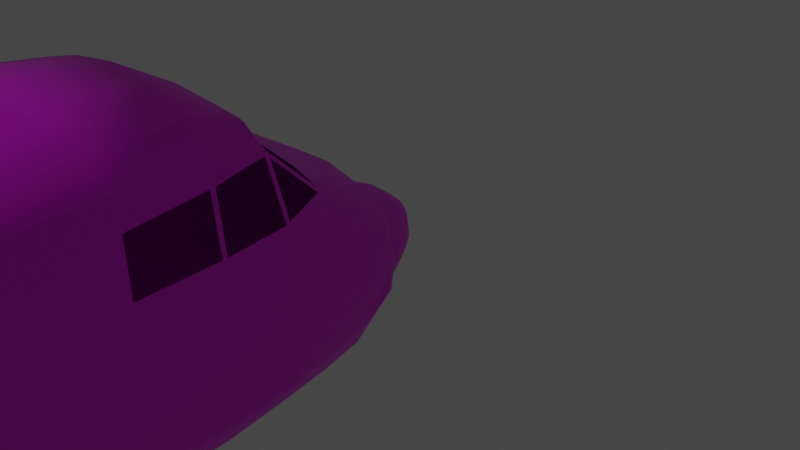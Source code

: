 # Source: DHC-5_Buffalo_fuselage.blend  (saved by Blender 2.93.21; exported with 4.5.12 LTS)
import bpy
from mathutils import Matrix  # noqa: F401  (used for matrix-valued properties, if any)

bpy.ops.wm.read_factory_settings(use_empty=True)
scene = bpy.context.scene
scene.name = 'Scene'

# ---- collections
col_fuselage = bpy.data.collections.new('fuselage'); scene.collection.children.link(col_fuselage)

# ---- images (referenced by path relative to the original .blend; pixels are not part of the script)
import os
ASSET_DIR = os.environ.get("B2B_ASSET_DIR", "")  # directory of the original .blend (textures are referenced by path, not embedded)
HERE = os.path.dirname(os.path.abspath(__file__))  # packed textures are extracted next to this script under _unpacked/

def load_image(name, relpath, width, height, colorspace="sRGB"):
    """Load a texture the original file referenced (path relative to the .blend, or extracted next to this script)."""
    p = next((c for c in (os.path.join(HERE, relpath), os.path.join(ASSET_DIR, relpath)) if relpath and os.path.exists(c)), "")
    if p:
        img = bpy.data.images.load(p, check_existing=True)
        img.name = name
    else:  # same state as the original file: an image datablock whose file is absent (Cycles renders it pink)
        img = bpy.data.images.new(name, width, height)
        img.source = "FILE"
        img.filepath = "//" + (relpath or name)
    img.colorspace_settings.name = colorspace
    return img
img_dhc_5_buffalo_paint_png = load_image('DHC-5_Buffalo_paint.png', 'DHC-5_Buffalo_paint.png', 1024, 1024, 'sRGB')
img_c_7_paint_png_001 = load_image('C-7_paint.png.001', 'C-7_paint.png', 1024, 1024, 'sRGB')

# ---- materials (node trees are filled in below, after node groups)
mat_dhc_5_rcaf_yellow_001 = bpy.data.materials.new('DHC-5_RCAF_yellow.001')
mat_dhc_5_rcaf_yellow_001.use_transparent_shadow = False
mat_caribou_paint_001 = bpy.data.materials.new('Caribou Paint.001')
mat_caribou_paint_001.use_transparent_shadow = False

# ---- material node trees
mat_dhc_5_rcaf_yellow_001.use_nodes = True; mat_dhc_5_rcaf_yellow_001.node_tree.nodes.clear()
_N = mat_dhc_5_rcaf_yellow_001.node_tree.nodes; _L = mat_dhc_5_rcaf_yellow_001.node_tree.links
n0 = _N.new('ShaderNodeBsdfPrincipled'); n0.name = 'Principled BSDF'; n0.location = (10, 300)
n0.distribution = 'GGX'
n0.subsurface_method = 'BURLEY'
n0.inputs[3].default_value = 1.45
n0.inputs[27].default_value = (0.0, 0.0, 0.0, 1.0)
n0.inputs[28].default_value = 1.0
n1 = _N.new('ShaderNodeOutputMaterial'); n1.name = 'Material Output'; n1.location = (300, 300)
n2 = _N.new('ShaderNodeTexImage'); n2.name = 'Image Texture'; n2.location = (-280, 280)
n2.image = img_dhc_5_buffalo_paint_png
_L.new(n0.outputs[0], n1.inputs[0])
_L.new(n2.outputs[0], n0.inputs[0])
n1.is_active_output = True
mat_caribou_paint_001.use_nodes = True; mat_caribou_paint_001.node_tree.nodes.clear()
_N = mat_caribou_paint_001.node_tree.nodes; _L = mat_caribou_paint_001.node_tree.links
n0 = _N.new('ShaderNodeBsdfPrincipled'); n0.name = 'Principled BSDF'; n0.location = (10, 300)
n0.distribution = 'GGX'
n0.subsurface_method = 'BURLEY'
n0.inputs[3].default_value = 1.45
n0.inputs[27].default_value = (0.0, 0.0, 0.0, 1.0)
n0.inputs[28].default_value = 1.0
n1 = _N.new('ShaderNodeOutputMaterial'); n1.name = 'Material Output'; n1.location = (300, 300)
n2 = _N.new('ShaderNodeTexImage'); n2.name = 'Image Texture'; n2.location = (-280, 280)
n2.image = img_c_7_paint_png_001
_L.new(n0.outputs[0], n1.inputs[0])
_L.new(n2.outputs[0], n0.inputs[0])
n1.is_active_output = True

# ---- world
world_world = bpy.data.worlds.new('World'); scene.world = world_world
world_world.use_nodes = True; world_world.node_tree.nodes.clear()
_N = world_world.node_tree.nodes; _L = world_world.node_tree.links
n0 = _N.new('ShaderNodeOutputWorld'); n0.name = 'World Output'; n0.location = (300, 300)
n1 = _N.new('ShaderNodeBackground'); n1.name = 'Background'; n1.location = (10, 300)
n1.inputs[0].default_value = (0.05088, 0.05088, 0.05088, 1.0)
_L.new(n1.outputs[0], n0.inputs[0])
n0.is_active_output = True
world_world.color = (0.05088, 0.05088, 0.05088)
world_world.use_sun_shadow = False
world_world.sun_shadow_jitter_overblur = 0.0

# ---- cameras
cam_camera = bpy.data.cameras.new('Camera')
cam_camera.clip_end = 100.0
cam_camera.ortho_scale = 7.314

# ---- lights
light_light = bpy.data.lights.new('Light', 'AREA')
light_light.transmission_factor = 0.0
light_light.energy = 1.571e+04
light_light.shadow_maximum_resolution = 0.006
light_light.use_absolute_resolution = True
light_light.shape = 'RECTANGLE'
light_light.size = 0.0
light_light.size_y = 0.0
light_area = bpy.data.lights.new('Area', 'AREA')
light_area.transmission_factor = 0.0
light_area.energy = 1.571e+04
light_area.shadow_maximum_resolution = 0.006
light_area.use_absolute_resolution = True
light_area.size = 0.0
light_area.size_y = 0.3048
light_area_001 = bpy.data.lights.new('Area.001', 'AREA')
light_area_001.transmission_factor = 0.0
light_area_001.energy = 1.571e+04
light_area_001.shadow_soft_size = 0.3048
light_area_001.shadow_maximum_resolution = 0.006
light_area_001.use_absolute_resolution = True
light_area_001.size = 0.3048
light_area_001.size_y = 0.3048

# ---- meshes
me_dhc_5_buffalo_002 = bpy.data.meshes.new('DHC-5_Buffalo.002')
me_dhc_5_buffalo_002.from_pydata([(-1.273, -7.215, 1.991), (-1.281, -8.875, 1.873), (-0.01543, -23.42, 3.029), (0.08255, -0.06338, 0.2433), (0.002746, 0.01176, -0.005126), (0.002688, -0.06249, 0.261), (0.1502, -0.06657, 0.193), (0.002746, 0.01176, -0.005044), (0.1955, -0.07728, 0.1177), (0.2114, -0.08497, 0.01122), (0.1955, -0.0823, -0.05988), (0.1502, -0.07495, -0.1352), (0.08254, -0.07452, -0.1855), (0.002685, -0.06678, -0.2031), (0.002747, 0.01303, -0.005044), (-0.07718, -0.0744, -0.1855), (-0.1449, -0.07472, -0.1352), (-0.1901, -0.082, -0.05988), (-0.206, -0.08465, 0.01122), (-0.1901, -0.07698, 0.1177), (-0.1449, -0.06634, 0.193), (-0.07717, -0.06325, 0.2433), (0.1249, -0.1985, 0.3479), (0.002582, -0.1985, 0.3703), (0.2431, -0.1976, 0.2751), (0.3294, -0.2104, 0.1705), (0.367, -0.2138, 0.02594), (0.3385, -0.2206, -0.08886), (0.2476, -0.2253, -0.1987), (0.1476, -0.2252, -0.2585), (0.002561, -0.2265, -0.3185), (-0.1425, -0.225, -0.2585), (-0.2425, -0.2249, -0.1987), (-0.3334, -0.2201, -0.08886), (-0.3619, -0.2132, 0.02594), (-0.3243, -0.2099, 0.1705), (-0.2379, -0.1973, 0.2751), (-0.1197, -0.1983, 0.3479), (0.2472, -0.3751, 0.4452), (0.002446, -0.3746, 0.4916), (0.3519, -0.38, 0.3553), (0.4339, -0.392, 0.216), (0.4866, -0.3902, 0.05589), (0.4566, -0.4052, -0.1162), (0.391, -0.4201, -0.2436), (0.2656, -0.42, -0.3391), (0.002407, -0.4246, -0.4083), (-0.2608, -0.4196, -0.3391), (-0.3796, -0.4195, -0.2436), (-0.4517, -0.4045, -0.1162), (-0.4817, -0.3895, 0.05589), (-0.429, -0.3914, 0.216), (-0.347, -0.3795, 0.3553), (-0.2423, -0.3747, 0.4452), (0.3291, -0.6264, 0.5208), (0.002258, -0.6169, 0.575), (0.4457, -0.6299, 0.4495), (0.5356, -0.6214, 0.2652), (0.5824, -0.6299, 0.08402), (0.6003, -0.6299, -0.06612), (0.52, -0.6382, -0.2845), (0.371, -0.6395, -0.4301), (0.002247, -0.6309, -0.5026), (-0.3665, -0.6306, -0.4301), (-0.4911, -0.629, -0.2845), (-0.5958, -0.6289, -0.09126), (-0.5779, -0.629, 0.08402), (-0.5311, -0.6272, 0.2652), (-0.4412, -0.6291, 0.4495), (-0.3246, -0.6291, 0.5208), (0.4562, -0.8843, 0.7718), (0.002051, -0.8839, 0.8764), (0.6789, -0.8994, 0.6353), (0.8452, -0.9093, 0.4152), (0.8602, -0.9161, 0.1477), (0.8843, -0.9275, -0.07146), (0.7197, -0.9459, -0.3536), (0.5709, -0.9424, -0.5265), (0.001998, -0.9518, -0.6516), (-0.5669, -0.9415, -0.5265), (-0.7157, -0.928, -0.3536), (-0.8803, -0.9345, -0.07146), (-0.8561, -0.9147, 0.1477), (-0.8412, -0.908, 0.4524), (-0.6749, -0.8984, 0.6353), (-0.4521, -0.8836, 0.7718), (0.6973, -1.806, 1.321), (-0.02475, -1.777, 1.425), (0.9789, -1.794, 1.22), (1.143, -1.772, 0.7839), (1.218, -1.771, 0.3197), (1.148, -1.772, -0.1745), (0.9731, -1.772, -0.4821), (0.677, -1.771, -0.6892), (0.001343, -1.796, -0.7784), (-0.6938, -1.811, -0.6394), (-0.9899, -1.811, -0.3783), (-1.165, -1.811, -0.0639), (-1.235, -1.81, 0.4302), (-1.16, -1.811, 0.8945), (-1.053, -1.801, 1.194), (-0.7769, -1.788, 1.305), (0.7512, -2.336, 1.884), (-0.04711, -2.354, 1.948), (1.044, -2.321, 1.707), (1.27, -2.302, 1.201), (1.308, -2.311, 0.4844), (1.313, -2.356, -0.1894), (1.143, -2.378, -0.4448), (0.734, -2.329, -0.7182), (0.0008866, -2.384, -0.8338), (-0.7516, -2.369, -0.6965), (-1.151, -2.414, -0.3933), (-1.33, -2.395, -0.07887), (-1.351, -2.309, 0.4844), (-1.323, -2.344, 1.182), (-1.127, -2.356, 1.692), (-0.8419, -2.332, 1.866), (0.9965, -2.925, 2.109), (-0.01899, -2.909, 2.268), (1.239, -2.903, 1.665), (1.344, -2.917, 1.154), (1.368, -2.94, 0.5442), (1.387, -2.94, -0.1831), (1.231, -2.956, -0.4704), (0.7546, -2.991, -0.7234), (-0.01904, -2.972, -0.8465), (-0.7732, -2.978, -0.7438), (-1.233, -2.982, -0.4382), (-1.406, -2.979, -0.04892), (-1.401, -2.938, 0.5569), (-1.39, -2.958, 1.152), (-1.285, -2.945, 1.663), (-1.034, -2.923, 2.067), (1.136, -3.721, 2.09), (-0.01959, -3.69, 2.309), (1.344, -3.701, 1.618), (1.383, -3.701, 1.121), (1.432, -3.721, 0.4915), (1.425, -3.736, -0.2184), (1.26, -3.711, -0.5272), (0.7654, -3.711, -0.7517), (-0.0001968, -3.747, -0.8351), (-0.7851, -3.75, -0.7615), (-1.255, -3.75, -0.4763), (-1.433, -3.775, -0.1078), (-1.45, -3.725, 0.5715), (-1.417, -3.703, 1.078), (-1.37, -3.703, 1.642), (-1.175, -3.719, 2.109), (1.188, -4.482, 2.145), (-0.02018, -4.452, 2.354), (1.372, -4.469, 1.769), (1.392, -4.469, 1.178), (1.432, -4.438, 0.5484), (1.416, -4.453, -0.1721), (1.264, -4.472, -0.5497), (0.7535, -4.502, -0.7565), (-0.0007618, -4.509, -0.8233), (-0.7744, -4.509, -0.7313), (-1.313, -4.511, -0.4673), (-1.437, -4.491, -0.06157), (-1.458, -4.456, 0.5697), (-1.432, -4.467, 1.151), (-1.388, -4.467, 1.783), (-1.209, -4.521, 2.168), (1.187, -5.246, 2.193), (-0.02082, -5.275, 2.336), (1.37, -5.276, 1.881), (1.4, -5.261, 1.236), (1.425, -5.246, 0.5398), (1.415, -5.276, -0.1744), (1.246, -5.341, -0.4919), (0.7528, -5.325, -0.7587), (-0.001389, -5.318, -0.8084), (-0.7751, -5.332, -0.7335), (-1.281, -5.38, -0.4652), (-1.437, -5.315, -0.06387), (-1.472, -5.243, 0.604), (-1.441, -5.259, 1.207), (-1.411, -5.274, 1.881), (-1.21, -5.285, 2.219), (1.187, -5.875, 2.201), (-0.0213, -5.889, 2.336), (1.353, -5.875, 1.941), (1.399, -5.875, 1.237), (1.439, -5.875, 0.5333), (1.37, -5.92, -0.1835), (1.216, -5.925, -0.5757), (0.7524, -5.891, -0.7454), (-0.001854, -5.917, -0.8084), (-0.7755, -5.931, -0.7335), (-1.263, -5.964, -0.4652), (-1.429, -5.959, -0.07297), (-1.463, -5.914, 0.6438), (-1.422, -5.914, 1.333), (-1.377, -5.914, 2.014), (-1.21, -5.914, 2.227), (1.185, -7.443, 2.272), (-0.02247, -7.401, 2.378), (1.333, -7.428, 2.096), (1.433, -7.428, 1.423), (1.443, -7.428, 0.674), (1.349, -7.458, -0.02977), (1.208, -7.428, -0.464), (0.7969, -7.403, -0.7036), (-0.003039, -7.444, -0.7934), (-0.8029, -7.402, -0.7036), (-1.214, -7.426, -0.464), (-1.343, -7.456, -0.02977), (-1.45, -7.426, 0.6885), (-1.439, -7.426, 1.423), (-1.339, -7.426, 2.096), (-1.191, -7.441, 2.272), (1.184, -8.895, 2.257), (-0.004164, -8.894, 2.351), (1.355, -8.881, 2.037), (1.416, -8.881, 1.588), (1.442, -8.881, 0.7638), (1.267, -8.895, 0.07358), (1.147, -8.895, -0.4788), (0.8107, -8.9, -0.6437), (-0.004154, -8.881, -0.7335), (-0.8191, -8.899, -0.6437), (-1.156, -8.894, -0.4788), (-1.275, -8.894, 0.07358), (-1.45, -8.878, 0.7638), (-1.425, -8.878, 1.438), (-1.363, -8.878, 2.037), (-1.192, -8.894, 2.257), (1.144, -12.49, 2.261), (-0.006932, -12.46, 2.355), (1.336, -12.48, 1.992), (1.398, -12.46, 1.497), (1.4, -12.46, 0.9435), (1.249, -12.45, 0.3595), (1.016, -12.45, -0.2094), (0.6978, -12.45, -0.5389), (-0.006976, -12.46, -0.6137), (-0.7118, -12.44, -0.5389), (-1.03, -12.44, -0.2094), (-1.263, -12.44, 0.3595), (-1.414, -12.46, 0.9136), (-1.412, -12.46, 1.497), (-1.35, -12.47, 1.992), (-1.158, -12.49, 2.261), (0.5511, -19.05, 2.932), (-0.01201, -19.01, 2.99), (0.7306, -19.06, 2.808), (0.9345, -19.04, 2.537), (1.028, -19.05, 2.171), (0.8728, -19.07, 1.885), (0.6612, -19.07, 1.677), (0.3641, -19.11, 1.513), (-0.01209, -19.11, 1.453), (-0.3754, -19.11, 1.537), (-0.6957, -19.06, 1.694), (-0.9026, -19.06, 1.914), (-0.9854, -19.05, 2.171), (-0.945, -19.04, 2.51), (-0.7547, -19.06, 2.808), (-0.5752, -19.05, 2.901), (0.3403, -20.87, 3.009), (-0.01344, -20.85, 3.028), (0.4544, -20.87, 2.947), (0.5905, -20.88, 2.758), (0.6455, -20.89, 2.486), (0.5583, -20.9, 2.278), (0.3787, -20.89, 2.094), (0.1739, -20.91, 1.942), (-0.009235, -20.91, 1.91), (-0.1989, -20.91, 1.94), (-0.4386, -20.89, 2.057), (-0.5949, -20.9, 2.242), (-0.671, -20.89, 2.516), (-0.629, -20.88, 2.782), (-0.481, -20.87, 2.947), (-0.3672, -20.87, 3.005), (0.06105, -22.76, 2.995), (-0.01489, -22.71, 3.005), (0.1358, -22.76, 2.977), (0.1881, -22.76, 2.91), (0.2169, -22.76, 2.796), (0.2188, -22.76, 2.681), (0.1513, -22.76, 2.516), (0.06097, -22.77, 2.433), (-0.02274, -22.77, 2.414), (-0.1085, -22.77, 2.403), (-0.1812, -22.76, 2.516), (-0.244, -22.73, 2.676), (-0.2422, -22.72, 2.796), (-0.2275, -22.72, 2.902), (-0.1656, -22.72, 2.977), (-0.09086, -22.72, 2.978), (-0.01549, -23.49, 3.028), (0.04266, -0.004755, 0.1191), (-0.0372, -0.004693, 0.1191), (-0.07105, -0.01092, 0.09398), (-0.09368, -0.01858, 0.05634), (-0.1016, -0.02241, 0.003091), (-0.09368, -0.01992, -0.03246), (-0.07106, -0.01744, -0.0701), (-0.0372, -0.01495, -0.09525), (0.002746, 0.0124, -0.005044), (0.002728, -0.01114, -0.1041), (0.04265, -0.01501, -0.09525), (0.0765, -0.01756, -0.0701), (0.09912, -0.02007, -0.03246), (0.1071, -0.02257, 0.003091), (0.09912, -0.01873, 0.05634), (0.07651, -0.01103, 0.09398), (-0.0372, -0.01431, -0.09525), (0.002728, -0.0105, -0.1041), (0.002746, 0.01176, -0.005085), (0.07651, -0.01103, 0.09394), (0.002728, -0.01133, 0.1279), (-0.0372, -0.004693, 0.1191), (-1.021, -15.76, 2.489), (0.8109, -15.75, 0.7717), (0.7087, -15.78, 0.6602), (-1.066, -15.77, 2.4), (0.2645, -15.78, 0.4424), (0.5307, -15.78, 0.5246), (-0.4588, -2.344, 1.917), (-0.8398, -15.77, 2.581), (-0.3183, -15.78, 0.4723), (-0.009553, -15.78, 0.4199), (0.9106, -15.78, 2.535), (0.8208, -15.77, 2.581), (-0.6599, -15.75, 0.5779), (-0.551, -3.745, 2.243), (-0.009472, -15.74, 2.672), (-0.8624, -15.75, 0.7717), (-0.9496, -15.75, 0.8687), (1.002, -15.77, 2.4), (1.139, -15.75, 2.247), (-1.137, -15.75, 1.153), (1.242, -15.75, 1.834), (1.234, -15.75, 2.0), (-1.188, -15.74, 1.265), (-1.278, -15.74, 1.649), (-1.301, -15.75, 1.557), (1.143, -15.76, 1.445), (1.192, -15.75, 1.557), (0.9979, -15.75, 1.056), (-1.194, -15.74, 2.0), (-1.159, -15.76, 2.153), (1.03, -15.75, 1.153), (0.4768, -19.99, 1.877), (-0.5609, -19.97, 2.918), (0.3966, -19.99, 1.81), (-0.6287, -19.97, 2.878), (0.1371, -20.01, 1.703), (0.262, -20.01, 1.727), (-0.1964, -19.95, 2.993), (-0.4712, -19.96, 2.954), (-0.1363, -20.01, 1.705), (-0.01278, -20.01, 1.682), (0.5435, -19.96, 2.943), (0.4457, -19.96, 2.991), (-0.266, -20.01, 1.735), (-0.3739, -20.0, 1.798), (0.1641, -19.94, 3.002), (-0.01273, -19.93, 2.999), (-0.5085, -19.98, 1.88), (-0.6129, -19.98, 1.956), (0.6035, -19.97, 2.878), (0.6864, -19.97, 2.787), (-0.7135, -19.98, 2.085), (0.8246, -19.96, 2.515), (0.7692, -19.96, 2.66), (-0.8119, -19.97, 2.234), (-0.8463, -19.97, 2.343), (0.8453, -19.97, 2.343), (-0.848, -19.96, 2.487), (0.5965, -19.99, 1.974), (-0.8096, -19.96, 2.633), (-0.753, -19.96, 2.773), (0.6965, -19.99, 2.089), (0.1087, -23.09, 2.754), (-0.09055, -23.09, 2.998), (0.06866, -23.1, 2.679), (-0.05316, -23.08, 3.014), (-0.05316, -23.09, 3.014), (-0.01519, -23.1, 2.639), (0.02281, -23.08, 3.014), (-0.08058, -23.1, 2.697), (-0.01517, -23.08, 3.028), (-0.01517, -23.08, 3.028), (-0.119, -23.09, 2.769), (0.0602, -23.08, 2.998), (-0.1406, -23.09, 2.855), (0.09557, -23.08, 2.954), (-0.133, -23.09, 2.912), (0.1026, -23.09, 2.912), (-0.1256, -23.09, 2.954), (0.1102, -23.09, 2.855), (-0.5516, -4.507, 2.304), (-0.5522, -5.3, 2.308), (-0.5527, -5.922, 2.311), (-0.5443, -7.442, 2.369), (-0.5454, -8.894, 2.334), (-0.5557, -12.48, 2.338), (-0.3615, -19.03, 2.96), (-0.525, -2.916, 2.199), (-0.4708, -15.75, 2.64), (-0.3338, -19.95, 2.98), (0.4217, -2.345, 1.916), (0.487, -2.917, 2.218), (0.4942, -3.721, 2.278), (0.4936, -4.483, 2.311), (0.493, -5.276, 2.342), (0.4925, -5.898, 2.346), (0.4818, -7.417, 2.376), (0.5371, -8.895, 2.334), (0.5418, -12.48, 2.338), (0.2695, -19.03, 2.962), (0.4057, -15.75, 2.656), (0.3049, -19.95, 2.995), (0.8391, -1.298, -0.4794), (-0.8289, -1.276, 0.9332), (0.6073, -1.298, -0.6475), (-0.5839, -1.268, 1.084), (0.001699, -1.337, -0.729), (0.568, -1.228, 0.9733), (-0.6234, -1.338, -0.5976), (-0.01766, -1.194, 1.072), (-0.8377, -1.329, -0.3855), (0.813, -1.236, 0.8226), (-1.007, -1.332, -0.06809), (0.9671, -1.253, 0.5469), (-1.025, -1.308, 0.3024), (1.009, -1.268, 0.1918), (-0.9831, -1.292, 0.6781), (0.9911, -1.288, -0.1787), (-1.28, -2.897, 1.671), (-1.367, -3.724, 1.663), (-1.368, -2.913, 1.147), (-1.428, -3.724, 1.056), (-1.12, -2.327, 1.69), (-1.275, -2.923, 1.685), (-1.31, -2.311, 1.183), (-1.393, -2.938, 1.131), (-1.03, -1.782, 1.21), (-1.085, -2.322, 1.708), (-1.33, -2.324, 1.174), (-1.04, -1.771, 1.185), (-0.7335, -1.805, 1.321), (-1.112, -2.339, 1.713), (-0.7883, -2.335, 1.884), (-0.7601, -1.785, 1.297), (-0.8188, -2.355, 1.901), (0.009993, -2.354, 1.948), (-0.4611, -2.364, 1.937), (0.01055, -1.789, 1.406), (0.7546, -1.809, 1.306), (-0.0181, -1.769, 1.388), (0.8081, -2.33, 1.861), (0.424, -2.365, 1.937), (-0.01857, -2.374, 1.971), (0.7239, -1.786, 1.297), (1.025, -1.833, 1.21), (0.7816, -2.356, 1.901), (1.085, -2.315, 1.657), (1.004, -1.772, 1.185), (1.291, -2.349, 1.195), (1.086, -2.364, 1.69), (1.075, -2.341, 1.713), (1.293, -2.326, 1.174), (1.243, -2.951, 1.659), (1.353, -2.965, 1.155), (1.237, -2.925, 1.685), (1.355, -2.94, 1.131), (1.342, -3.726, 1.642), (1.389, -3.726, 1.095), (-0.1938, -19.11, 1.495), (0.176, -19.11, 1.483), (-0.008264, -14.12, -0.09693), (-0.7871, -14.1, 0.1164), (-0.9898, -14.1, 0.3296)], [(0, 1), (329, 333), (352, 476), (356, 475), (449, 103), (102, 452)], [(251, 250, 373, 378), (295, 4, 315), (314, 4, 295), (6, 310, 314), (309, 7, 310), (308, 7, 309), (307, 7, 308), (306, 7, 307), (305, 7, 306), (304, 7, 305), (13, 312, 304), (311, 14, 312), (15, 302, 311), (301, 7, 302), (300, 7, 301), (299, 7, 300), (298, 7, 299), (297, 7, 298), (296, 7, 297), (21, 316, 296), (315, 4, 316), (22, 5, 23), (22, 3, 5), (24, 3, 22), (24, 6, 3), (25, 6, 24), (25, 8, 6), (26, 8, 25), (26, 9, 8), (27, 9, 26), (27, 10, 9), (28, 10, 27), (28, 11, 10), (29, 11, 28), (29, 12, 11), (30, 12, 29), (30, 13, 12), (31, 13, 30), (31, 15, 13), (32, 15, 31), (32, 16, 15), (33, 16, 32), (33, 17, 16), (34, 17, 33), (34, 18, 17), (35, 18, 34), (35, 19, 18), (36, 19, 35), (36, 20, 19), (37, 20, 36), (37, 21, 20), (23, 21, 37), (23, 5, 21), (38, 23, 39), (38, 22, 23), (40, 22, 38), (40, 24, 22), (41, 24, 40), (41, 25, 24), (42, 25, 41), (42, 26, 25), (43, 26, 42), (43, 27, 26), (44, 27, 43), (44, 28, 27), (45, 28, 44), (45, 29, 28), (46, 29, 45), (46, 30, 29), (47, 30, 46), (47, 31, 30), (48, 31, 47), (48, 32, 31), (49, 32, 48), (49, 33, 32), (50, 33, 49), (50, 34, 33), (51, 34, 50), (51, 35, 34), (52, 35, 51), (52, 36, 35), (53, 36, 52), (53, 37, 36), (39, 37, 53), (39, 23, 37), (54, 39, 55), (54, 38, 39), (56, 38, 54), (56, 40, 38), (57, 40, 56), (57, 41, 40), (58, 41, 57), (58, 42, 41), (59, 42, 58), (59, 43, 42), (60, 43, 59), (60, 44, 43), (61, 44, 60), (61, 45, 44), (62, 45, 61), (62, 46, 45), (63, 46, 62), (63, 47, 46), (64, 47, 63), (64, 48, 47), (65, 48, 64), (65, 49, 48), (66, 49, 65), (66, 50, 49), (67, 50, 66), (67, 51, 50), (68, 51, 67), (68, 52, 51), (69, 52, 68), (69, 53, 52), (55, 53, 69), (55, 39, 53), (70, 55, 71), (70, 54, 55), (72, 54, 70), (72, 56, 54), (73, 56, 72), (73, 57, 56), (74, 57, 73), (74, 58, 57), (75, 58, 74), (75, 59, 58), (76, 59, 75), (76, 60, 59), (77, 60, 76), (77, 61, 60), (78, 61, 77), (78, 62, 61), (79, 62, 78), (79, 63, 62), (80, 63, 79), (80, 64, 63), (81, 64, 80), (81, 65, 64), (82, 65, 81), (82, 66, 65), (83, 66, 82), (83, 67, 66), (84, 67, 83), (84, 68, 67), (85, 68, 84), (85, 69, 68), (71, 69, 85), (71, 55, 69), (422, 450, 456, 426), (85, 422, 426, 71), (426, 456, 460, 424), (433, 99, 446, 420), (74, 432, 434, 75), (432, 90, 91, 434), (81, 429, 431, 82), (434, 91, 92, 419), (82, 431, 433, 83), (419, 92, 93, 421), (72, 428, 430, 73), (70, 424, 428, 72), (84, 420, 422, 85), (430, 89, 90, 432), (80, 427, 429, 81), (421, 93, 94, 423), (79, 425, 427, 80), (423, 94, 95, 425), (78, 423, 425, 79), (425, 95, 96, 427), (77, 421, 423, 78), (427, 96, 97, 429), (73, 430, 432, 74), (429, 97, 98, 431), (76, 419, 421, 77), (431, 98, 99, 433), (75, 434, 419, 76), (428, 464, 89, 430), (83, 433, 420, 84), (420, 446, 450, 422), (71, 426, 424, 70), (468, 89, 464), (106, 89, 468), (106, 90, 89), (107, 90, 106), (107, 91, 90), (108, 91, 107), (108, 92, 91), (109, 92, 108), (109, 93, 92), (110, 93, 109), (110, 94, 93), (111, 94, 110), (111, 95, 94), (112, 95, 111), (112, 96, 95), (113, 96, 112), (113, 97, 96), (114, 97, 113), (114, 98, 97), (445, 98, 114), (445, 99, 98), (446, 99, 445), (453, 404, 119, 459), (261, 355, 406, 403), (448, 440, 133, 451), (462, 118, 471, 467), (122, 468, 472), (122, 106, 468), (123, 106, 122), (123, 107, 106), (124, 107, 123), (124, 108, 107), (125, 108, 124), (125, 109, 108), (126, 109, 125), (126, 110, 109), (127, 110, 126), (127, 111, 110), (128, 111, 127), (128, 112, 111), (129, 112, 128), (129, 113, 112), (130, 113, 129), (130, 114, 113), (442, 114, 130), (442, 445, 114), (256, 329, 325, 255), (247, 331, 405, 403), (245, 324, 405, 402), (404, 330, 135, 119), (213, 229, 401, 400), (473, 118, 134), (473, 471, 118), (138, 472, 474), (138, 122, 472), (139, 122, 138), (139, 123, 122), (140, 123, 139), (140, 124, 123), (141, 124, 140), (141, 125, 124), (142, 125, 141), (142, 126, 125), (143, 126, 142), (143, 127, 126), (144, 127, 143), (144, 128, 127), (145, 128, 144), (145, 129, 128), (146, 129, 145), (146, 130, 129), (438, 130, 146), (438, 442, 130), (149, 440, 436), (149, 133, 440), (458, 408, 118, 462), (229, 245, 402, 401), (330, 397, 151, 135), (181, 197, 399, 398), (152, 134, 150), (152, 473, 134), (153, 473, 152), (153, 474, 473), (154, 474, 153), (154, 138, 474), (155, 138, 154), (155, 139, 138), (156, 139, 155), (156, 140, 139), (157, 140, 156), (157, 141, 140), (158, 141, 157), (158, 142, 141), (159, 142, 158), (159, 143, 142), (160, 143, 159), (160, 144, 143), (161, 144, 160), (161, 145, 144), (162, 145, 161), (162, 146, 145), (163, 146, 162), (163, 438, 146), (164, 438, 163), (164, 436, 438), (165, 436, 164), (165, 149, 436), (408, 409, 134, 118), (197, 213, 400, 399), (397, 398, 167, 151), (149, 165, 397, 330), (168, 150, 166), (168, 152, 150), (169, 152, 168), (169, 153, 152), (170, 153, 169), (170, 154, 153), (171, 154, 170), (171, 155, 154), (172, 155, 171), (172, 156, 155), (173, 156, 172), (173, 157, 156), (174, 157, 173), (174, 158, 157), (175, 158, 174), (175, 159, 158), (176, 159, 175), (176, 160, 159), (177, 160, 176), (177, 161, 160), (178, 161, 177), (178, 162, 161), (179, 162, 178), (179, 163, 162), (180, 163, 179), (180, 164, 163), (181, 164, 180), (181, 165, 164), (409, 410, 150, 134), (165, 181, 398, 397), (398, 399, 183, 167), (451, 133, 404, 453), (184, 166, 182), (184, 168, 166), (185, 168, 184), (185, 169, 168), (186, 169, 185), (186, 170, 169), (187, 170, 186), (187, 171, 170), (188, 171, 187), (188, 172, 171), (189, 172, 188), (189, 173, 172), (190, 173, 189), (190, 174, 173), (191, 174, 190), (191, 175, 174), (192, 175, 191), (192, 176, 175), (193, 176, 192), (193, 177, 176), (194, 177, 193), (194, 178, 177), (195, 178, 194), (195, 179, 178), (196, 179, 195), (196, 180, 179), (197, 180, 196), (197, 181, 180), (410, 411, 166, 150), (133, 149, 330, 404), (399, 400, 199, 183), (403, 406, 354, 363, 247), (200, 182, 198), (200, 184, 182), (201, 184, 200), (201, 185, 184), (202, 185, 201), (202, 186, 185), (203, 186, 202), (203, 187, 186), (204, 187, 203), (204, 188, 187), (205, 188, 204), (205, 189, 188), (206, 189, 205), (206, 190, 189), (207, 190, 206), (207, 191, 190), (208, 191, 207), (208, 192, 191), (209, 192, 208), (209, 193, 192), (210, 193, 209), (210, 194, 193), (211, 194, 210), (211, 195, 194), (212, 195, 211), (212, 196, 195), (213, 196, 212), (213, 197, 196), (411, 412, 182, 166), (246, 328, 417, 416), (400, 401, 215, 199), (215, 231, 415, 414), (216, 198, 214), (216, 200, 198), (217, 200, 216), (217, 201, 200), (218, 201, 217), (218, 202, 201), (219, 202, 218), (219, 203, 202), (220, 203, 219), (220, 204, 203), (221, 204, 220), (221, 205, 204), (222, 205, 221), (222, 206, 205), (223, 206, 222), (223, 207, 206), (224, 207, 223), (224, 208, 207), (225, 208, 224), (225, 209, 208), (226, 209, 225), (226, 210, 209), (227, 210, 226), (227, 211, 210), (228, 211, 227), (228, 212, 211), (229, 212, 228), (229, 213, 212), (412, 413, 198, 182), (231, 331, 417, 415), (413, 414, 214, 198), (199, 215, 414, 413), (232, 214, 230), (232, 216, 214), (233, 216, 232), (233, 217, 216), (234, 217, 233), (234, 218, 217), (235, 218, 234), (235, 219, 218), (236, 219, 235), (236, 220, 219), (237, 220, 236), (237, 221, 220), (238, 221, 237), (238, 222, 221), (239, 222, 238), (239, 223, 222), (240, 223, 239), (240, 224, 223), (241, 224, 240), (241, 225, 224), (242, 225, 241), (242, 226, 225), (243, 226, 242), (243, 227, 226), (244, 227, 243), (244, 228, 227), (245, 228, 244), (245, 229, 228), (414, 415, 230, 214), (183, 199, 413, 412), (401, 402, 231, 215), (167, 183, 412, 411), (327, 230, 328), (334, 232, 230, 327), (335, 232, 334), (338, 233, 232, 335), (337, 233, 338), (343, 234, 233, 337), (342, 234, 343), (347, 235, 234, 342), (235, 347, 344, 318, 236), (236, 318, 319, 237), (241, 240, 479, 333, 336, 339), (242, 241, 339, 341, 340), (345, 243, 242, 340), (346, 243, 345), (320, 244, 243, 346), (317, 244, 320), (324, 245, 244, 317), (415, 417, 328, 230), (151, 167, 411, 410), (262, 359, 418, 362, 363, 263), (248, 366, 367, 370, 249), (265, 370, 367, 366, 264), (267, 378, 373, 266), (268, 348, 375, 378, 267), (269, 353, 350, 348, 268), (270, 357, 352, 353, 269), (264, 280, 281, 265), (260, 351, 349, 355, 261), (272, 364, 361, 360, 271), (273, 368, 365, 364, 272), (274, 372, 371, 368, 273), (275, 376, 374, 372, 274), (276, 351, 377, 376, 275), (277, 355, 349, 351, 276), (263, 363, 354, 406, 355, 277), (264, 366, 358, 359, 262), (280, 264, 262), (265, 281, 282, 266), (267, 283, 284, 268), (268, 284, 285, 269), (269, 285, 286, 270), (266, 282, 283, 267), (271, 360, 356, 357, 270), (270, 286, 287, 271), (255, 360, 361, 364, 256), (256, 364, 365, 368, 257), (257, 368, 371, 372, 258), (274, 290, 291, 275), (247, 363, 362, 418, 416), (294, 387, 279, 388), (385, 278, 279, 387), (390, 280, 278, 385), (392, 281, 280, 390), (394, 282, 281, 392), (396, 283, 282, 394), (379, 284, 283, 396), (381, 285, 284, 379), (384, 286, 285, 381), (263, 279, 278, 280, 262), (386, 287, 286, 384), (389, 288, 287, 386), (391, 289, 288, 389), (393, 290, 289, 391), (395, 291, 290, 393), (380, 292, 291, 395), (382, 293, 292, 380), (294, 383, 293, 382), (388, 279, 293, 383), (3, 295, 315, 5), (310, 7, 313), (6, 314, 295, 3), (314, 313, 4), (314, 310, 313), (9, 308, 309, 8), (8, 309, 310, 6), (11, 306, 307, 10), (10, 307, 308, 9), (12, 305, 306, 11), (13, 304, 305, 12), (304, 312, 303), (312, 14, 303), (15, 311, 312, 13), (304, 303, 7), (311, 302, 303), (302, 7, 303), (16, 301, 302, 15), (311, 303, 14), (17, 300, 301, 16), (18, 299, 300, 17), (19, 298, 299, 18), (20, 297, 298, 19), (21, 296, 297, 20), (316, 4, 313), (296, 316, 313), (5, 315, 316, 21), (296, 313, 7), (402, 405, 331, 231), (135, 151, 410, 409), (261, 324, 317), (261, 317, 320, 260), (260, 320, 346), (260, 346, 345, 259), (259, 345, 340), (259, 340, 341, 258), (258, 341, 339), (258, 339, 336, 257), (257, 336, 333), (257, 333, 332, 256), (256, 332, 329), (325, 326, 254, 475, 255), (252, 253, 322, 319), (318, 252, 319), (252, 318, 344), (252, 344, 347, 251), (251, 347, 342), (251, 342, 343, 250), (250, 343, 337), (250, 337, 338, 249), (249, 338, 335), (249, 335, 334, 248), (248, 334, 327), (248, 327, 328, 246), (403, 405, 324, 261), (119, 135, 409, 408), (416, 418, 359, 246), (276, 292, 293, 277), (275, 291, 292, 276), (259, 376, 377, 351, 260), (273, 289, 290, 274), (272, 288, 289, 273), (271, 287, 288, 272), (254, 357, 356, 360, 255, 475), (253, 353, 352, 357, 254, 476), (252, 348, 350, 353, 253), (251, 378, 375, 348, 252), (249, 370, 369, 373, 250), (266, 373, 369, 370, 265), (246, 359, 358, 366, 248), (277, 293, 279, 263), (294, 388, 383), (294, 382, 380), (294, 380, 395), (294, 395, 393), (294, 393, 391), (294, 391, 389), (294, 389, 386), (294, 386, 384), (294, 384, 381), (294, 381, 379), (294, 379, 396), (294, 396, 394), (294, 394, 392), (294, 392, 390), (294, 390, 385), (294, 385, 387), (258, 372, 374, 376, 259), (416, 417, 331, 247), (459, 119, 408, 458), (424, 460, 464, 428), (132, 148, 436, 440), (131, 132, 440, 442), (147, 131, 442, 438), (148, 147, 438, 436), (116, 435, 440, 448), (115, 116, 448, 445), (437, 115, 445, 442), (435, 437, 442, 440), (100, 439, 448, 446), (441, 100, 446, 445), (439, 441, 445, 448), (443, 101, 450, 446), (444, 443, 446, 448), (117, 444, 448, 451), (101, 117, 451, 450), (449, 447, 450, 451), (103, 323, 453, 459), (323, 449, 451, 453), (447, 87, 456, 450), (87, 103, 459, 456), (454, 86, 460, 456), (86, 102, 462, 460), (407, 452, 459, 458), (452, 454, 456, 459), (102, 407, 458, 462), (455, 88, 464, 460), (457, 455, 460, 462), (104, 457, 462, 467), (88, 104, 467, 464), (461, 105, 468, 464), (463, 461, 464, 467), (105, 463, 467, 468), (466, 465, 468, 467), (120, 466, 467, 471), (121, 120, 471, 472), (465, 121, 472, 468), (469, 470, 472, 471), (136, 469, 471, 473), (137, 136, 473, 474), (470, 137, 474, 472), (322, 321, 326, 477, 238, 237, 319), (321, 322, 253, 476, 254, 326), (329, 332, 478, 239, 238, 477, 326, 325), (240, 239, 478, 332, 333, 479)])
me_dhc_5_buffalo_002.polygons.foreach_set('use_smooth', [True] * 654)
_uv = me_dhc_5_buffalo_002.uv_layers.new(name='UVMap')
_uv.uv.foreach_set('vector', [0.8025, 0.9044, 0.7982, 0.9171, 0.8322, 0.9282, 0.8368, 0.9171, 0.005864, 0.8325, 0.003437, 0.8282, 0.004455, 0.8335, 0.006909, 0.8311, 0.003437, 0.8282, 0.005864, 0.8325, 0.0, 0.0, 0.0, 0.0, 0.0, 0.0, 0.009223, 0.8283, 0.00549, 0.8251, 0.008051, 0.8297, 0.009862, 0.8262, 0.00549, 0.8251, 0.009223, 0.8283, 0.009753, 0.8248, 0.00549, 0.8251, 0.009862, 0.8262, 0.009164, 0.8231, 0.00549, 0.8251, 0.009753, 0.8248, 0.007121, 0.816, 0.00549, 0.8251, 0.009164, 0.8231, 0.005639, 0.8152, 0.00549, 0.8251, 0.007121, 0.816, 0.0, 0.0, 0.0, 0.0, 0.0, 0.0, 0.005569, 0.5708, 0.003614, 0.5731, 0.003454, 0.5699, 0.0, 0.0, 0.0, 0.0, 0.0, 0.0, 0.006506, 0.5727, 0.002936, 0.5748, 0.005247, 0.5716, 0.006486, 0.5741, 0.002936, 0.5748, 0.006506, 0.5727, 0.007211, 0.5753, 0.002936, 0.5748, 0.006486, 0.5741, 0.006263, 0.5771, 0.002936, 0.5748, 0.007211, 0.5753, 0.006021, 0.5784, 0.002936, 0.5748, 0.006263, 0.5771, 0.004571, 0.5793, 0.002936, 0.5748, 0.006021, 0.5784, 0.0, 0.0, 0.0, 0.0, 0.0, 0.0, 0.003852, 0.5811, 0.002963, 0.5767, 0.003263, 0.5801, 0.0101, 0.8472, 0.003324, 0.8445, 0.003627, 0.8562, 0.0101, 0.8472, 0.006567, 0.8425, 0.003324, 0.8445, 0.01652, 0.838, 0.006567, 0.8425, 0.0101, 0.8472, 0.01652, 0.838, 0.01161, 0.8343, 0.006567, 0.8425, 0.01929, 0.8336, 0.01161, 0.8343, 0.01652, 0.838, 0.01929, 0.8336, 0.01208, 0.8312, 0.01161, 0.8343, 0.02061, 0.8282, 0.01208, 0.8312, 0.01929, 0.8336, 0.02061, 0.8282, 0.01311, 0.8271, 0.01208, 0.8312, 0.02037, 0.8239, 0.01311, 0.8271, 0.02061, 0.8282, 0.02037, 0.8239, 0.01285, 0.8243, 0.01311, 0.8271, 0.01897, 0.813, 0.01285, 0.8243, 0.02037, 0.8239, 0.01897, 0.813, 0.01212, 0.8153, 0.01285, 0.8243, 0.01398, 0.8008, 0.01212, 0.8153, 0.01897, 0.813, 0.01398, 0.8008, 0.01026, 0.8127, 0.01212, 0.8153, 0.006978, 0.7991, 0.01026, 0.8127, 0.01398, 0.8008, 0.006978, 0.7991, 0.005543, 0.8108, 0.01026, 0.8127, 0.0103, 0.5637, 0.003634, 0.5664, 0.004326, 0.5593, 0.0103, 0.5637, 0.005638, 0.5683, 0.003634, 0.5664, 0.01292, 0.567, 0.005638, 0.5683, 0.0103, 0.5637, 0.01292, 0.567, 0.007784, 0.5707, 0.005638, 0.5683, 0.01493, 0.5713, 0.007784, 0.5707, 0.01292, 0.567, 0.01493, 0.5713, 0.009172, 0.5734, 0.007784, 0.5707, 0.01526, 0.5751, 0.009172, 0.5734, 0.01493, 0.5713, 0.01526, 0.5751, 0.00958, 0.5758, 0.009172, 0.5734, 0.01402, 0.5796, 0.00958, 0.5758, 0.01526, 0.5751, 0.01402, 0.5796, 0.008772, 0.5793, 0.00958, 0.5758, 0.01127, 0.5834, 0.008772, 0.5793, 0.01402, 0.5796, 0.01127, 0.5834, 0.007037, 0.5818, 0.008772, 0.5793, 0.006483, 0.5897, 0.007037, 0.5818, 0.01127, 0.5834, 0.006483, 0.5897, 0.00415, 0.5839, 0.007037, 0.5818, 0.002361, 0.5924, 0.00415, 0.5839, 0.006483, 0.5897, 0.002361, 0.5924, 0.002601, 0.5857, 0.00415, 0.5839, 0.02149, 0.8462, 0.003627, 0.8562, 0.007242, 0.8593, 0.02149, 0.8462, 0.0101, 0.8472, 0.003627, 0.8562, 0.02446, 0.8417, 0.0101, 0.8472, 0.02149, 0.8462, 0.02446, 0.8417, 0.01652, 0.838, 0.0101, 0.8472, 0.02604, 0.836, 0.01652, 0.838, 0.02446, 0.8417, 0.02604, 0.836, 0.01929, 0.8336, 0.01652, 0.838, 0.02742, 0.8298, 0.01929, 0.8336, 0.02604, 0.836, 0.02742, 0.8298, 0.02061, 0.8282, 0.01929, 0.8336, 0.02861, 0.8232, 0.02061, 0.8282, 0.02742, 0.8298, 0.02861, 0.8232, 0.02037, 0.8239, 0.02061, 0.8282, 0.0284, 0.8118, 0.02037, 0.8239, 0.02861, 0.8232, 0.0284, 0.8118, 0.01897, 0.813, 0.02037, 0.8239, 0.02516, 0.7999, 0.01897, 0.813, 0.0284, 0.8118, 0.02516, 0.7999, 0.01398, 0.8008, 0.01897, 0.813, 0.008083, 0.7816, 0.01398, 0.8008, 0.02516, 0.7999, 0.008083, 0.7816, 0.006978, 0.7991, 0.01398, 0.8008, 0.01541, 0.5527, 0.004326, 0.5593, 0.007322, 0.5232, 0.01541, 0.5527, 0.0103, 0.5637, 0.004326, 0.5593, 0.02233, 0.5658, 0.0103, 0.5637, 0.01541, 0.5527, 0.02233, 0.5658, 0.01292, 0.567, 0.0103, 0.5637, 0.0233, 0.5705, 0.01292, 0.567, 0.02233, 0.5658, 0.0233, 0.5705, 0.01493, 0.5713, 0.01292, 0.567, 0.02317, 0.5761, 0.01493, 0.5713, 0.0233, 0.5705, 0.02317, 0.5761, 0.01526, 0.5751, 0.01493, 0.5713, 0.02191, 0.5815, 0.01526, 0.5751, 0.02317, 0.5761, 0.02191, 0.5815, 0.01402, 0.5796, 0.01526, 0.5751, 0.01942, 0.5864, 0.01402, 0.5796, 0.02191, 0.5815, 0.01942, 0.5864, 0.01127, 0.5834, 0.01402, 0.5796, 0.01643, 0.5903, 0.01127, 0.5834, 0.01942, 0.5864, 0.01643, 0.5903, 0.006483, 0.5897, 0.01127, 0.5834, 0.007061, 0.6004, 0.006483, 0.5897, 0.01643, 0.5903, 0.007061, 0.6004, 0.002361, 0.5924, 0.006483, 0.5897, 0.03112, 0.8519, 0.007242, 0.8593, 0.01535, 0.8663, 0.03112, 0.8519, 0.02149, 0.8462, 0.007242, 0.8593, 0.03458, 0.8472, 0.02149, 0.8462, 0.03112, 0.8519, 0.03458, 0.8472, 0.02446, 0.8417, 0.02149, 0.8462, 0.03673, 0.839, 0.02446, 0.8417, 0.03458, 0.8472, 0.03673, 0.839, 0.02604, 0.836, 0.02446, 0.8417, 0.03828, 0.8316, 0.02604, 0.836, 0.03673, 0.839, 0.03828, 0.8316, 0.02742, 0.8298, 0.02604, 0.836, 0.03891, 0.8256, 0.02742, 0.8298, 0.03828, 0.8316, 0.03891, 0.8256, 0.02861, 0.8232, 0.02742, 0.8298, 0.03833, 0.8106, 0.02861, 0.8232, 0.03891, 0.8256, 0.03833, 0.8106, 0.0284, 0.8118, 0.02861, 0.8232, 0.03299, 0.7981, 0.0284, 0.8118, 0.03833, 0.8106, 0.03299, 0.7981, 0.02516, 0.7999, 0.0284, 0.8118, 0.025, 0.7736, 0.02516, 0.7999, 0.03299, 0.7981, 0.025, 0.7736, 0.008083, 0.7816, 0.02516, 0.7999, 0.02764, 0.5526, 0.007322, 0.5232, 0.02443, 0.5154, 0.02764, 0.5526, 0.01541, 0.5527, 0.007322, 0.5232, 0.03044, 0.5601, 0.01541, 0.5527, 0.02764, 0.5526, 0.03044, 0.5601, 0.02233, 0.5658, 0.01541, 0.5527, 0.03376, 0.568, 0.02233, 0.5658, 0.03044, 0.5601, 0.03376, 0.568, 0.0233, 0.5705, 0.02233, 0.5658, 0.03242, 0.573, 0.0233, 0.5705, 0.03376, 0.568, 0.03242, 0.573, 0.02317, 0.5761, 0.0233, 0.5705, 0.03128, 0.5813, 0.02317, 0.5761, 0.03242, 0.573, 0.03128, 0.5813, 0.02191, 0.5815, 0.02317, 0.5761, 0.02995, 0.5908, 0.02191, 0.5815, 0.03128, 0.5813, 0.02995, 0.5908, 0.01942, 0.5864, 0.02191, 0.5815, 0.02672, 0.595, 0.01942, 0.5864, 0.02995, 0.5908, 0.02672, 0.595, 0.01643, 0.5903, 0.01942, 0.5864, 0.01369, 0.6065, 0.01643, 0.5903, 0.02672, 0.595, 0.01369, 0.6065, 0.007061, 0.6004, 0.01643, 0.5903, 0.03214, 0.8574, 0.01535, 0.8663, 0.02079, 0.872, 0.03214, 0.8574, 0.03112, 0.8519, 0.01535, 0.8663, 0.04979, 0.853, 0.03112, 0.8519, 0.03214, 0.8574, 0.04979, 0.853, 0.03458, 0.8472, 0.03112, 0.8519, 0.05345, 0.8435, 0.03458, 0.8472, 0.04979, 0.853, 0.05345, 0.8435, 0.03673, 0.839, 0.03458, 0.8472, 0.05357, 0.8338, 0.03673, 0.839, 0.05345, 0.8435, 0.05357, 0.8338, 0.03828, 0.8316, 0.03673, 0.839, 0.05417, 0.824, 0.03828, 0.8316, 0.05357, 0.8338, 0.05417, 0.824, 0.03891, 0.8256, 0.03828, 0.8316, 0.05174, 0.8147, 0.03891, 0.8256, 0.05417, 0.824, 0.05174, 0.8147, 0.03833, 0.8106, 0.03891, 0.8256, 0.04898, 0.7922, 0.03833, 0.8106, 0.05174, 0.8147, 0.04898, 0.7922, 0.03299, 0.7981, 0.03833, 0.8106, 0.03631, 0.7684, 0.03299, 0.7981, 0.04898, 0.7922, 0.03631, 0.7684, 0.025, 0.7736, 0.03299, 0.7981, 0.03579, 0.5465, 0.02443, 0.5154, 0.03206, 0.5125, 0.03579, 0.5465, 0.02764, 0.5526, 0.02443, 0.5154, 0.04239, 0.5572, 0.02764, 0.5526, 0.03579, 0.5465, 0.04239, 0.5572, 0.03044, 0.5601, 0.02764, 0.5526, 0.04463, 0.5639, 0.03044, 0.5601, 0.04239, 0.5572, 0.04463, 0.5639, 0.03376, 0.568, 0.03044, 0.5601, 0.04337, 0.572, 0.03376, 0.568, 0.04463, 0.5639, 0.04337, 0.572, 0.03242, 0.573, 0.03376, 0.568, 0.04352, 0.5875, 0.03242, 0.573, 0.04337, 0.572, 0.04352, 0.5875, 0.03128, 0.5813, 0.03242, 0.573, 0.03983, 0.5889, 0.03128, 0.5813, 0.04352, 0.5875, 0.03983, 0.5889, 0.02995, 0.5908, 0.03128, 0.5813, 0.03098, 0.6028, 0.02995, 0.5908, 0.03983, 0.5889, 0.03098, 0.6028, 0.02672, 0.595, 0.02995, 0.5908, 0.02097, 0.6129, 0.02672, 0.595, 0.03098, 0.6028, 0.02097, 0.6129, 0.01369, 0.6065, 0.02672, 0.595, 0.0384, 0.6251, 0.07877, 0.6396, 0.06362, 0.6502, 0.03331, 0.625, 0.02881, 0.6045, 0.0384, 0.6251, 0.03331, 0.625, 0.02097, 0.6129, 0.04274, 0.8902, 0.0621, 0.9099, 0.08337, 0.8899, 0.05557, 0.8734, 0.05865, 0.5883, 0.07864, 0.605, 0.09261, 0.6326, 0.05173, 0.6069, 0.05357, 0.8338, 0.06927, 0.8389, 0.07009, 0.8224, 0.05417, 0.824, 0.06927, 0.8389, 0.0894, 0.8428, 0.08979, 0.8182, 0.07009, 0.8224, 0.04463, 0.5639, 0.05911, 0.5568, 0.05918, 0.5765, 0.04337, 0.572, 0.07009, 0.8224, 0.08979, 0.8182, 0.08527, 0.8113, 0.06668, 0.8122, 0.04337, 0.572, 0.05918, 0.5765, 0.05865, 0.5883, 0.04352, 0.5875, 0.06668, 0.8122, 0.08527, 0.8113, 0.08109, 0.7967, 0.06317, 0.8015, 0.04979, 0.853, 0.06717, 0.8603, 0.06852, 0.8522, 0.05345, 0.8435, 0.03214, 0.8574, 0.05557, 0.8734, 0.06229, 0.8663, 0.04979, 0.853, 0.03983, 0.5889, 0.05173, 0.6069, 0.0384, 0.6251, 0.02881, 0.6045, 0.06852, 0.8522, 0.08934, 0.8603, 0.0894, 0.8428, 0.06927, 0.8389, 0.04239, 0.5572, 0.05613, 0.5499, 0.05911, 0.5568, 0.04463, 0.5639, 0.06317, 0.8015, 0.08109, 0.7967, 0.06784, 0.7629, 0.05176, 0.7635, 0.03579, 0.5465, 0.05288, 0.5406, 0.05613, 0.5499, 0.04239, 0.5572, 0.05183, 0.5038, 0.05971, 0.5042, 0.07109, 0.532, 0.05288, 0.5406, 0.03206, 0.5125, 0.05183, 0.5038, 0.05288, 0.5406, 0.03579, 0.5465, 0.05288, 0.5406, 0.07109, 0.532, 0.07519, 0.5444, 0.05613, 0.5499, 0.04898, 0.7922, 0.06317, 0.8015, 0.05176, 0.7635, 0.03631, 0.7684, 0.05613, 0.5499, 0.07519, 0.5444, 0.0777, 0.5576, 0.05911, 0.5568, 0.05345, 0.8435, 0.06852, 0.8522, 0.06927, 0.8389, 0.05357, 0.8338, 0.05911, 0.5568, 0.0777, 0.5576, 0.07912, 0.5782, 0.05918, 0.5765, 0.05174, 0.8147, 0.06668, 0.8122, 0.06317, 0.8015, 0.04898, 0.7922, 0.05918, 0.5765, 0.07912, 0.5782, 0.07864, 0.605, 0.05865, 0.5883, 0.05417, 0.824, 0.07009, 0.8224, 0.06668, 0.8122, 0.05174, 0.8147, 0.06717, 0.8603, 0.09992, 0.8888, 0.08934, 0.8603, 0.06852, 0.8522, 0.04352, 0.5875, 0.05865, 0.5883, 0.05173, 0.6069, 0.03983, 0.5889, 0.05173, 0.6069, 0.09261, 0.6326, 0.07877, 0.6396, 0.0384, 0.6251, 0.02079, 0.872, 0.04274, 0.8902, 0.05557, 0.8734, 0.03214, 0.8574, 0.1226, 0.8834, 0.08934, 0.8603, 0.09992, 0.8888, 0.1099, 0.8436, 0.08934, 0.8603, 0.1226, 0.8834, 0.1099, 0.8436, 0.0894, 0.8428, 0.08934, 0.8603, 0.1112, 0.8094, 0.0894, 0.8428, 0.1099, 0.8436, 0.1112, 0.8094, 0.08979, 0.8182, 0.0894, 0.8428, 0.1087, 0.8096, 0.08979, 0.8182, 0.1112, 0.8094, 0.1087, 0.8096, 0.08527, 0.8113, 0.08979, 0.8182, 0.1026, 0.7918, 0.08527, 0.8113, 0.1087, 0.8096, 0.1026, 0.7918, 0.08109, 0.7967, 0.08527, 0.8113, 0.09171, 0.7543, 0.08109, 0.7967, 0.1026, 0.7918, 0.09171, 0.7543, 0.06784, 0.7629, 0.08109, 0.7967, 0.09299, 0.5279, 0.05971, 0.5042, 0.08471, 0.5031, 0.09299, 0.5279, 0.07109, 0.532, 0.05971, 0.5042, 0.09874, 0.5432, 0.07109, 0.532, 0.09299, 0.5279, 0.09874, 0.5432, 0.07519, 0.5444, 0.07109, 0.532, 0.1, 0.5544, 0.07519, 0.5444, 0.09874, 0.5432, 0.1, 0.5544, 0.0777, 0.5576, 0.07519, 0.5444, 0.09944, 0.5818, 0.0777, 0.5576, 0.1, 0.5544, 0.09944, 0.5818, 0.07912, 0.5782, 0.0777, 0.5576, 0.1215, 0.6258, 0.07912, 0.5782, 0.09944, 0.5818, 0.1215, 0.6258, 0.07864, 0.605, 0.07912, 0.5782, 0.09261, 0.6326, 0.07864, 0.605, 0.1215, 0.6258, 0.1045, 0.6692, 0.119, 0.6712, 0.1044, 0.6846, 0.09392, 0.6806, 0.7938, 0.6882, 0.8318, 0.6965, 0.8313, 0.7015, 0.7923, 0.696, 0.1139, 0.6511, 0.1251, 0.6489, 0.1258, 0.661, 0.1107, 0.658, 0.0985, 0.9178, 0.1282, 0.9179, 0.128, 0.9042, 0.1159, 0.9046, 0.1332, 0.8428, 0.1226, 0.8834, 0.1331, 0.8844, 0.1332, 0.8428, 0.1099, 0.8436, 0.1226, 0.8834, 0.1355, 0.81, 0.1099, 0.8436, 0.1332, 0.8428, 0.1355, 0.81, 0.1112, 0.8094, 0.1099, 0.8436, 0.1304, 0.7959, 0.1112, 0.8094, 0.1355, 0.81, 0.1304, 0.7959, 0.1087, 0.8096, 0.1112, 0.8094, 0.1269, 0.7853, 0.1087, 0.8096, 0.1304, 0.7959, 0.1269, 0.7853, 0.1026, 0.7918, 0.1087, 0.8096, 0.1202, 0.7481, 0.1026, 0.7918, 0.1269, 0.7853, 0.1202, 0.7481, 0.09171, 0.7543, 0.1026, 0.7918, 0.1175, 0.5235, 0.08471, 0.5031, 0.1115, 0.5008, 0.1175, 0.5235, 0.09299, 0.5279, 0.08471, 0.5031, 0.1204, 0.5407, 0.09299, 0.5279, 0.1175, 0.5235, 0.1204, 0.5407, 0.09874, 0.5432, 0.09299, 0.5279, 0.1218, 0.5542, 0.09874, 0.5432, 0.1204, 0.5407, 0.1218, 0.5542, 0.1, 0.5544, 0.09874, 0.5432, 0.1206, 0.5831, 0.1, 0.5544, 0.1218, 0.5542, 0.1206, 0.5831, 0.09944, 0.5818, 0.1, 0.5544, 0.1229, 0.6244, 0.09944, 0.5818, 0.1113, 0.5831, 0.1229, 0.6244, 0.1215, 0.6258, 0.09944, 0.5818, 0.8029, 0.6372, 0.6731, 0.5628, 0.6762, 0.5471, 0.8098, 0.626, 0.7902, 0.7085, 0.6528, 0.6978, 0.6526, 0.6782, 0.7923, 0.696, 0.5155, 0.63, 0.6552, 0.6624, 0.6526, 0.6782, 0.5043, 0.6518, 0.119, 0.6712, 0.1383, 0.6722, 0.1382, 0.6855, 0.1044, 0.6846, 0.3023, 0.6475, 0.3639, 0.6467, 0.3643, 0.6683, 0.3021, 0.6688, 0.1401, 0.9026, 0.1282, 0.9179, 0.1406, 0.922, 0.1401, 0.9026, 0.128, 0.9042, 0.1282, 0.9179, 0.1639, 0.8419, 0.1293, 0.8833, 0.1408, 0.8807, 0.1639, 0.8419, 0.1332, 0.8428, 0.1293, 0.8833, 0.1623, 0.8077, 0.1332, 0.8428, 0.1639, 0.8419, 0.1623, 0.8077, 0.1355, 0.81, 0.1332, 0.8428, 0.1598, 0.7883, 0.1355, 0.81, 0.1623, 0.8077, 0.1598, 0.7883, 0.1304, 0.7959, 0.1355, 0.81, 0.1568, 0.7774, 0.1304, 0.7959, 0.1598, 0.7883, 0.1568, 0.7774, 0.1269, 0.7853, 0.1304, 0.7959, 0.1528, 0.7436, 0.1269, 0.7853, 0.1568, 0.7774, 0.1528, 0.7436, 0.1202, 0.7481, 0.1269, 0.7853, 0.1476, 0.5192, 0.1115, 0.5008, 0.1448, 0.5008, 0.1476, 0.5192, 0.1175, 0.5235, 0.1115, 0.5008, 0.1498, 0.5377, 0.1175, 0.5235, 0.1476, 0.5192, 0.1498, 0.5377, 0.1204, 0.5407, 0.1175, 0.5235, 0.1519, 0.551, 0.1204, 0.5407, 0.1498, 0.5377, 0.1519, 0.551, 0.1218, 0.5542, 0.1204, 0.5407, 0.1523, 0.581, 0.1218, 0.5542, 0.1519, 0.551, 0.1523, 0.581, 0.1206, 0.5831, 0.1218, 0.5542, 0.1415, 0.6213, 0.1113, 0.5831, 0.1523, 0.581, 0.1415, 0.6213, 0.1229, 0.6244, 0.1113, 0.5831, 0.1394, 0.6602, 0.1251, 0.6489, 0.1396, 0.6472, 0.1394, 0.6602, 0.1258, 0.661, 0.1251, 0.6489, 0.08919, 0.9277, 0.128, 0.9341, 0.1282, 0.9179, 0.0985, 0.9178, 0.3639, 0.6467, 0.5172, 0.6438, 0.5181, 0.6656, 0.3643, 0.6683, 0.1383, 0.6722, 0.1767, 0.671, 0.1724, 0.6847, 0.1382, 0.6855, 0.212, 0.6468, 0.2382, 0.6451, 0.2372, 0.667, 0.2106, 0.6655, 0.1924, 0.8974, 0.1406, 0.922, 0.1918, 0.9224, 0.1924, 0.8974, 0.1401, 0.9026, 0.1406, 0.922, 0.1915, 0.8798, 0.1401, 0.9026, 0.1924, 0.8974, 0.1915, 0.8798, 0.1408, 0.8807, 0.1401, 0.9026, 0.1915, 0.8408, 0.1408, 0.8807, 0.1915, 0.8798, 0.1915, 0.8408, 0.1639, 0.8419, 0.1408, 0.8807, 0.1905, 0.8071, 0.1639, 0.8419, 0.1915, 0.8408, 0.1905, 0.8071, 0.1623, 0.8077, 0.1639, 0.8419, 0.1901, 0.7886, 0.1623, 0.8077, 0.1905, 0.8071, 0.1901, 0.7886, 0.1598, 0.7883, 0.1623, 0.8077, 0.1879, 0.7741, 0.1598, 0.7883, 0.1901, 0.7886, 0.1879, 0.7741, 0.1568, 0.7774, 0.1598, 0.7883, 0.1847, 0.7426, 0.1568, 0.7774, 0.1879, 0.7741, 0.1847, 0.7426, 0.1528, 0.7436, 0.1568, 0.7774, 0.1786, 0.517, 0.1448, 0.5008, 0.1762, 0.4985, 0.1786, 0.517, 0.1476, 0.5192, 0.1448, 0.5008, 0.1803, 0.5374, 0.1476, 0.5192, 0.1786, 0.517, 0.1803, 0.5374, 0.1498, 0.5377, 0.1476, 0.5192, 0.1803, 0.5513, 0.1498, 0.5377, 0.1803, 0.5374, 0.1803, 0.5513, 0.1519, 0.551, 0.1498, 0.5377, 0.1805, 0.5825, 0.1519, 0.551, 0.1803, 0.5513, 0.1805, 0.5825, 0.1523, 0.581, 0.1519, 0.551, 0.1818, 0.6193, 0.1523, 0.581, 0.1805, 0.5825, 0.1818, 0.6193, 0.1415, 0.6175, 0.1523, 0.581, 0.1813, 0.6405, 0.1415, 0.6175, 0.1818, 0.6193, 0.1813, 0.6405, 0.1396, 0.6472, 0.1415, 0.6175, 0.1807, 0.6543, 0.1396, 0.6472, 0.1813, 0.6405, 0.1807, 0.6543, 0.1394, 0.6602, 0.1396, 0.6472, 0.128, 0.9341, 0.1405, 0.9377, 0.1406, 0.922, 0.1282, 0.9179, 0.2382, 0.6451, 0.3023, 0.6475, 0.3021, 0.6688, 0.2372, 0.667, 0.1767, 0.671, 0.2106, 0.6655, 0.2093, 0.6839, 0.1724, 0.6847, 0.1394, 0.6602, 0.1807, 0.6543, 0.1767, 0.671, 0.1383, 0.6722, 0.2265, 0.8995, 0.1918, 0.9224, 0.225, 0.922, 0.2265, 0.8995, 0.1924, 0.8974, 0.1918, 0.9224, 0.2255, 0.8733, 0.1924, 0.8974, 0.2265, 0.8995, 0.2255, 0.8733, 0.1915, 0.8798, 0.1924, 0.8974, 0.2241, 0.8411, 0.1915, 0.8798, 0.2255, 0.8733, 0.2241, 0.8411, 0.1915, 0.8408, 0.1915, 0.8798, 0.2239, 0.8051, 0.1915, 0.8408, 0.2241, 0.8411, 0.2239, 0.8051, 0.1905, 0.8071, 0.1915, 0.8408, 0.2257, 0.7872, 0.1905, 0.8071, 0.2239, 0.8051, 0.2257, 0.7872, 0.1901, 0.7886, 0.1905, 0.8071, 0.2225, 0.7735, 0.1901, 0.7886, 0.2257, 0.7872, 0.2225, 0.7735, 0.1879, 0.7741, 0.1901, 0.7886, 0.2201, 0.7401, 0.1879, 0.7741, 0.2225, 0.7735, 0.2201, 0.7401, 0.1847, 0.7426, 0.1879, 0.7741, 0.2131, 0.5156, 0.1762, 0.4985, 0.2112, 0.4994, 0.2131, 0.5156, 0.1786, 0.517, 0.1762, 0.4985, 0.2158, 0.5355, 0.1786, 0.517, 0.2131, 0.5156, 0.2158, 0.5355, 0.1803, 0.5374, 0.1786, 0.517, 0.2136, 0.5504, 0.1803, 0.5374, 0.2158, 0.5355, 0.2136, 0.5504, 0.1803, 0.5513, 0.1803, 0.5374, 0.213, 0.5818, 0.1803, 0.5513, 0.2136, 0.5504, 0.213, 0.5818, 0.1805, 0.5825, 0.1803, 0.5513, 0.2137, 0.6125, 0.1805, 0.5825, 0.213, 0.5818, 0.2137, 0.6125, 0.1818, 0.6193, 0.1805, 0.5825, 0.214, 0.6356, 0.1818, 0.6193, 0.2137, 0.6125, 0.214, 0.6356, 0.1813, 0.6405, 0.1818, 0.6193, 0.212, 0.6468, 0.1813, 0.6405, 0.214, 0.6356, 0.212, 0.6468, 0.1807, 0.6543, 0.1813, 0.6405, 0.1405, 0.9377, 0.1911, 0.9387, 0.1918, 0.9224, 0.1406, 0.922, 0.1807, 0.6543, 0.212, 0.6468, 0.2106, 0.6655, 0.1767, 0.671, 0.2106, 0.6655, 0.2372, 0.667, 0.2364, 0.6852, 0.2093, 0.6839, 0.1107, 0.658, 0.1258, 0.661, 0.119, 0.6712, 0.1045, 0.6692, 0.251, 0.9019, 0.225, 0.922, 0.2508, 0.9228, 0.251, 0.9019, 0.2265, 0.8995, 0.225, 0.922, 0.2506, 0.8728, 0.2265, 0.8995, 0.251, 0.9019, 0.2506, 0.8728, 0.2255, 0.8733, 0.2265, 0.8995, 0.2498, 0.8399, 0.2255, 0.8733, 0.2506, 0.8728, 0.2498, 0.8399, 0.2241, 0.8411, 0.2255, 0.8733, 0.2505, 0.8032, 0.2241, 0.8411, 0.2498, 0.8399, 0.2505, 0.8032, 0.2239, 0.8051, 0.2241, 0.8411, 0.25, 0.7855, 0.2239, 0.8051, 0.2505, 0.8032, 0.25, 0.7855, 0.2257, 0.7872, 0.2239, 0.8051, 0.248, 0.7726, 0.2257, 0.7872, 0.25, 0.7855, 0.248, 0.7726, 0.2225, 0.7735, 0.2257, 0.7872, 0.2463, 0.739, 0.2225, 0.7735, 0.248, 0.7726, 0.2463, 0.739, 0.2201, 0.7401, 0.2225, 0.7735, 0.2383, 0.5151, 0.2112, 0.4994, 0.2371, 0.4989, 0.2383, 0.5151, 0.2131, 0.5156, 0.2112, 0.4994, 0.24, 0.5347, 0.2131, 0.5156, 0.2383, 0.5151, 0.24, 0.5347, 0.2158, 0.5355, 0.2131, 0.5156, 0.24, 0.5496, 0.2158, 0.5355, 0.24, 0.5347, 0.24, 0.5496, 0.2136, 0.5504, 0.2158, 0.5355, 0.2387, 0.5813, 0.2136, 0.5504, 0.24, 0.5496, 0.2387, 0.5813, 0.213, 0.5818, 0.2136, 0.5504, 0.2388, 0.613, 0.213, 0.5818, 0.2387, 0.5813, 0.2388, 0.613, 0.2137, 0.6125, 0.213, 0.5818, 0.2386, 0.6352, 0.2137, 0.6125, 0.2388, 0.613, 0.2386, 0.6352, 0.214, 0.6356, 0.2137, 0.6125, 0.2382, 0.6451, 0.214, 0.6356, 0.2386, 0.6352, 0.2382, 0.6451, 0.212, 0.6468, 0.214, 0.6356, 0.1911, 0.9387, 0.2243, 0.938, 0.225, 0.922, 0.1918, 0.9224, 0.1258, 0.661, 0.1394, 0.6602, 0.1383, 0.6722, 0.119, 0.6712, 0.2372, 0.667, 0.3021, 0.6688, 0.302, 0.6849, 0.2364, 0.6852, 0.7923, 0.696, 0.8313, 0.7015, 0.8307, 0.7064, 0.8296, 0.713, 0.7902, 0.7085, 0.3136, 0.9029, 0.2508, 0.9228, 0.3144, 0.9153, 0.3136, 0.9029, 0.251, 0.9019, 0.2508, 0.9228, 0.3133, 0.8748, 0.251, 0.9019, 0.3136, 0.9029, 0.3133, 0.8748, 0.2506, 0.8728, 0.251, 0.9019, 0.3127, 0.8396, 0.2506, 0.8728, 0.3133, 0.8748, 0.3127, 0.8396, 0.2498, 0.8399, 0.2506, 0.8728, 0.3133, 0.8029, 0.2498, 0.8399, 0.3127, 0.8396, 0.3133, 0.8029, 0.2505, 0.8032, 0.2498, 0.8399, 0.3118, 0.7836, 0.2505, 0.8032, 0.3133, 0.8029, 0.3118, 0.7836, 0.25, 0.7855, 0.2505, 0.8032, 0.3106, 0.7634, 0.25, 0.7855, 0.3118, 0.7836, 0.3106, 0.7634, 0.248, 0.7726, 0.25, 0.7855, 0.3127, 0.7357, 0.248, 0.7726, 0.3106, 0.7634, 0.3127, 0.7357, 0.2463, 0.739, 0.248, 0.7726, 0.3006, 0.5283, 0.2371, 0.4989, 0.3031, 0.4992, 0.3006, 0.5283, 0.2383, 0.5151, 0.2371, 0.4989, 0.3014, 0.5453, 0.2383, 0.5151, 0.3006, 0.5283, 0.3014, 0.5453, 0.24, 0.5347, 0.2383, 0.5151, 0.3027, 0.5565, 0.24, 0.5347, 0.3014, 0.5453, 0.3027, 0.5565, 0.24, 0.5496, 0.24, 0.5347, 0.3017, 0.5818, 0.24, 0.5496, 0.3027, 0.5565, 0.3017, 0.5818, 0.2387, 0.5813, 0.24, 0.5496, 0.3018, 0.6131, 0.2387, 0.5813, 0.3017, 0.5818, 0.3018, 0.6131, 0.2388, 0.613, 0.2387, 0.5813, 0.3017, 0.637, 0.2388, 0.613, 0.3018, 0.6131, 0.3017, 0.637, 0.2386, 0.6352, 0.2388, 0.613, 0.3023, 0.6475, 0.2386, 0.6352, 0.3017, 0.637, 0.3023, 0.6475, 0.2382, 0.6451, 0.2386, 0.6352, 0.2243, 0.938, 0.2504, 0.9391, 0.2508, 0.9228, 0.225, 0.922, 0.7929, 0.9557, 0.6546, 0.9208, 0.6513, 0.9384, 0.7904, 0.9674, 0.3021, 0.6688, 0.3643, 0.6683, 0.3646, 0.6844, 0.302, 0.6849, 0.3767, 0.9502, 0.4909, 0.9457, 0.4938, 0.932, 0.3762, 0.9392, 0.3746, 0.9004, 0.3144, 0.9153, 0.3756, 0.9137, 0.3746, 0.9004, 0.3136, 0.9029, 0.3144, 0.9153, 0.3743, 0.8812, 0.3136, 0.9029, 0.3746, 0.9004, 0.3743, 0.8812, 0.3133, 0.8748, 0.3136, 0.9029, 0.3738, 0.8395, 0.3133, 0.8748, 0.3743, 0.8812, 0.3738, 0.8395, 0.3127, 0.8396, 0.3133, 0.8748, 0.3741, 0.8056, 0.3127, 0.8396, 0.3738, 0.8395, 0.3741, 0.8056, 0.3133, 0.8029, 0.3127, 0.8396, 0.3737, 0.7817, 0.3133, 0.8029, 0.3741, 0.8056, 0.3737, 0.7817, 0.3118, 0.7836, 0.3133, 0.8029, 0.3744, 0.7657, 0.3118, 0.7836, 0.3737, 0.7817, 0.3744, 0.7657, 0.3106, 0.7634, 0.3118, 0.7836, 0.375, 0.7346, 0.3106, 0.7634, 0.3744, 0.7657, 0.375, 0.7346, 0.3127, 0.7357, 0.3106, 0.7634, 0.3644, 0.531, 0.3031, 0.4992, 0.3654, 0.4982, 0.3644, 0.531, 0.3006, 0.5283, 0.3031, 0.4992, 0.3635, 0.5444, 0.3006, 0.5283, 0.3644, 0.531, 0.3635, 0.5444, 0.3014, 0.5453, 0.3006, 0.5283, 0.3635, 0.5644, 0.3014, 0.5453, 0.3635, 0.5444, 0.3635, 0.5644, 0.3027, 0.5565, 0.3014, 0.5453, 0.3629, 0.58, 0.3027, 0.5565, 0.3635, 0.5644, 0.3629, 0.58, 0.3017, 0.5818, 0.3027, 0.5565, 0.363, 0.6139, 0.3017, 0.5818, 0.3629, 0.58, 0.363, 0.6139, 0.3018, 0.6131, 0.3017, 0.5818, 0.3631, 0.6355, 0.3018, 0.6131, 0.363, 0.6139, 0.3631, 0.6355, 0.3017, 0.637, 0.3018, 0.6131, 0.3639, 0.6467, 0.3017, 0.637, 0.3631, 0.6355, 0.3639, 0.6467, 0.3023, 0.6475, 0.3017, 0.637, 0.2504, 0.9391, 0.3145, 0.9403, 0.3144, 0.9153, 0.2508, 0.9228, 0.4909, 0.9457, 0.6471, 0.9557, 0.6513, 0.9384, 0.4938, 0.932, 0.3145, 0.9403, 0.3762, 0.9392, 0.3756, 0.9137, 0.3144, 0.9153, 0.3146, 0.9513, 0.3767, 0.9502, 0.3762, 0.9392, 0.3145, 0.9403, 0.4903, 0.8921, 0.3756, 0.9137, 0.4956, 0.9077, 0.4903, 0.8921, 0.3746, 0.9004, 0.3756, 0.9137, 0.4949, 0.8711, 0.3746, 0.9004, 0.4903, 0.8921, 0.4949, 0.8711, 0.3743, 0.8812, 0.3746, 0.9004, 0.4968, 0.8361, 0.3743, 0.8812, 0.4949, 0.8711, 0.4968, 0.8361, 0.3738, 0.8395, 0.3743, 0.8812, 0.5007, 0.8133, 0.3738, 0.8395, 0.4968, 0.8361, 0.5007, 0.8133, 0.3741, 0.8056, 0.3738, 0.8395, 0.4993, 0.8037, 0.3741, 0.8056, 0.5007, 0.8133, 0.4993, 0.8037, 0.3737, 0.7817, 0.3741, 0.8056, 0.506, 0.7738, 0.3737, 0.7817, 0.4993, 0.8037, 0.506, 0.7738, 0.3744, 0.7657, 0.3737, 0.7817, 0.5102, 0.7446, 0.3744, 0.7657, 0.506, 0.7738, 0.5102, 0.7446, 0.375, 0.7346, 0.3744, 0.7657, 0.5133, 0.523, 0.3654, 0.4982, 0.5186, 0.4982, 0.5133, 0.523, 0.3644, 0.531, 0.3654, 0.4982, 0.5124, 0.5517, 0.3644, 0.531, 0.5133, 0.523, 0.5124, 0.5517, 0.3635, 0.5444, 0.3644, 0.531, 0.5117, 0.5694, 0.3635, 0.5444, 0.5124, 0.5517, 0.5117, 0.5694, 0.3635, 0.5644, 0.3635, 0.5444, 0.5139, 0.579, 0.3635, 0.5644, 0.5117, 0.5694, 0.5139, 0.579, 0.3629, 0.58, 0.3635, 0.5644, 0.5146, 0.6143, 0.3629, 0.58, 0.5139, 0.579, 0.5146, 0.6143, 0.363, 0.6139, 0.3629, 0.58, 0.5159, 0.632, 0.363, 0.6139, 0.5146, 0.6143, 0.5159, 0.632, 0.3631, 0.6355, 0.363, 0.6139, 0.5172, 0.6438, 0.3631, 0.6355, 0.5159, 0.632, 0.5172, 0.6438, 0.3639, 0.6467, 0.3631, 0.6355, 0.3762, 0.9392, 0.4938, 0.932, 0.4956, 0.9077, 0.3756, 0.9137, 0.25, 0.9505, 0.3146, 0.9513, 0.3145, 0.9403, 0.2504, 0.9391, 0.3643, 0.6683, 0.5181, 0.6656, 0.518, 0.6785, 0.3646, 0.6844, 0.2236, 0.9494, 0.25, 0.9505, 0.2504, 0.9391, 0.2243, 0.938, 0.6556, 0.9166, 0.4956, 0.9077, 0.6546, 0.9208, 0.6572, 0.9097, 0.4903, 0.8921, 0.4956, 0.9077, 0.6556, 0.9166, 0.6564, 0.9056, 0.4903, 0.8921, 0.6572, 0.9097, 0.6579, 0.8967, 0.4949, 0.8711, 0.4903, 0.8921, 0.6564, 0.9056, 0.6602, 0.8859, 0.4949, 0.8711, 0.6579, 0.8967, 0.664, 0.8655, 0.4968, 0.8361, 0.4949, 0.8711, 0.6602, 0.8859, 0.6655, 0.8604, 0.4968, 0.8361, 0.664, 0.8655, 0.6703, 0.8379, 0.5007, 0.8133, 0.4968, 0.8361, 0.6655, 0.8604, 0.5007, 0.8133, 0.6703, 0.8379, 0.6704, 0.836, 0.6731, 0.828, 0.4993, 0.8037, 0.4993, 0.8037, 0.6731, 0.828, 0.6742, 0.8182, 0.506, 0.7738, 0.5117, 0.5585, 0.5124, 0.5299, 0.5902, 0.5512, 0.6695, 0.5826, 0.6676, 0.5949, 0.6665, 0.5959, 0.5139, 0.5805, 0.5117, 0.5679, 0.6665, 0.5729, 0.6644, 0.5821, 0.6633, 0.5883, 0.6613, 0.6303, 0.5094, 0.6118, 0.5087, 0.5842, 0.6672, 0.6035, 0.6597, 0.6386, 0.5094, 0.6143, 0.6613, 0.6314, 0.659, 0.6491, 0.5091, 0.632, 0.5077, 0.6143, 0.6597, 0.6386, 0.6566, 0.6533, 0.5159, 0.632, 0.6573, 0.6491, 0.6552, 0.6624, 0.5103, 0.6438, 0.5091, 0.632, 0.6566, 0.6533, 0.4938, 0.932, 0.6513, 0.9384, 0.6546, 0.9208, 0.4956, 0.9077, 0.1882, 0.9468, 0.2236, 0.9494, 0.2243, 0.938, 0.1911, 0.9387, 0.8878, 0.9557, 0.8278, 0.9601, 0.8269, 0.9657, 0.8259, 0.9714, 0.8246, 0.9786, 0.8907, 0.9654, 0.7947, 0.9466, 0.8289, 0.9522, 0.8296, 0.9473, 0.8298, 0.9412, 0.7955, 0.9325, 0.8846, 0.9405, 0.8298, 0.9412, 0.8296, 0.9473, 0.8289, 0.9522, 0.8865, 0.9503, 0.8837, 0.9189, 0.8368, 0.9171, 0.8322, 0.9282, 0.8832, 0.9286, 0.884, 0.9077, 0.8416, 0.9056, 0.8391, 0.9113, 0.8368, 0.9171, 0.8837, 0.9189, 0.8858, 0.8967, 0.847, 0.8961, 0.8434, 0.9016, 0.8416, 0.9056, 0.884, 0.9077, 0.8876, 0.8888, 0.8528, 0.886, 0.8497, 0.8915, 0.847, 0.8961, 0.8858, 0.8967, 0.8865, 0.9503, 0.9735, 0.9439, 0.9723, 0.9408, 0.8846, 0.9405, 0.795, 0.6811, 0.8325, 0.6903, 0.8323, 0.6931, 0.8318, 0.6965, 0.7938, 0.6882, 0.8747, 0.6606, 0.8418, 0.6491, 0.845, 0.6441, 0.847, 0.64, 0.8778, 0.6511, 0.874, 0.6692, 0.8382, 0.659, 0.8399, 0.6534, 0.8418, 0.6491, 0.8747, 0.6606, 0.8731, 0.6793, 0.8347, 0.6689, 0.8359, 0.665, 0.8382, 0.659, 0.874, 0.6692, 0.8737, 0.6888, 0.833, 0.6792, 0.8336, 0.6739, 0.8347, 0.6689, 0.8731, 0.6793, 0.8748, 0.6966, 0.8325, 0.6903, 0.8326, 0.6845, 0.833, 0.6792, 0.8737, 0.6888, 0.8758, 0.701, 0.8318, 0.6965, 0.8323, 0.6931, 0.8325, 0.6903, 0.8748, 0.6966, 0.8775, 0.7137, 0.8296, 0.713, 0.8307, 0.7064, 0.8313, 0.7015, 0.8318, 0.6965, 0.8758, 0.701, 0.8865, 0.9503, 0.8289, 0.9522, 0.8282, 0.9557, 0.8278, 0.9601, 0.8878, 0.9557, 0.9735, 0.9439, 0.8865, 0.9503, 0.8878, 0.9557, 0.8846, 0.9405, 0.9723, 0.9408, 0.9715, 0.9364, 0.8832, 0.9286, 0.8837, 0.9189, 0.9708, 0.9321, 0.9707, 0.9255, 0.884, 0.9077, 0.884, 0.9077, 0.9707, 0.9255, 0.9718, 0.9209, 0.8858, 0.8967, 0.8858, 0.8967, 0.9718, 0.9209, 0.973, 0.9178, 0.8876, 0.8888, 0.8832, 0.9286, 0.9715, 0.9364, 0.9708, 0.9321, 0.8837, 0.9189, 0.8778, 0.6511, 0.847, 0.64, 0.8493, 0.6357, 0.8516, 0.6317, 0.8801, 0.6445, 0.8801, 0.6445, 0.9563, 0.6681, 0.9544, 0.6708, 0.8778, 0.6511, 0.8098, 0.626, 0.847, 0.64, 0.845, 0.6441, 0.8418, 0.6491, 0.8029, 0.6372, 0.8029, 0.6372, 0.8418, 0.6491, 0.8399, 0.6534, 0.8382, 0.659, 0.7996, 0.6473, 0.7996, 0.6473, 0.8382, 0.659, 0.8359, 0.665, 0.8347, 0.6689, 0.7971, 0.6566, 0.8731, 0.6793, 0.9524, 0.6856, 0.9528, 0.6894, 0.8737, 0.6888, 0.7878, 0.9793, 0.8246, 0.9786, 0.8259, 0.9714, 0.8269, 0.9657, 0.7904, 0.9674, 0.0, 0.0, 0.0, 0.0, 0.0, 0.0, 0.0, 0.0, 0.9863, 0.9454, 0.9745, 0.9467, 0.9736, 0.95, 0.9868, 0.9472, 0.9857, 0.9438, 0.9735, 0.9439, 0.9745, 0.9467, 0.9863, 0.9454, 0.985, 0.9414, 0.9723, 0.9408, 0.9735, 0.9439, 0.9857, 0.9438, 0.9847, 0.9395, 0.9715, 0.9364, 0.9723, 0.9408, 0.985, 0.9414, 0.9842, 0.937, 0.9708, 0.9321, 0.9715, 0.9364, 0.9847, 0.9395, 0.986, 0.9351, 0.9707, 0.9255, 0.9708, 0.9321, 0.9842, 0.937, 0.9842, 0.929, 0.9718, 0.9209, 0.9707, 0.9255, 0.986, 0.9351, 0.9857, 0.9252, 0.973, 0.9178, 0.9718, 0.9209, 0.9842, 0.929, 0.8907, 0.9654, 0.9736, 0.95, 0.9745, 0.9467, 0.9735, 0.9439, 0.8878, 0.9557, 0.9696, 0.6799, 0.9544, 0.6708, 0.9563, 0.6681, 0.9706, 0.6767, 0.9691, 0.6828, 0.9535, 0.6754, 0.9544, 0.6708, 0.9696, 0.6799, 0.9691, 0.6861, 0.9525, 0.6813, 0.9535, 0.6754, 0.9691, 0.6828, 0.9695, 0.6882, 0.9524, 0.6856, 0.9525, 0.6813, 0.9691, 0.6861, 0.9698, 0.6898, 0.9528, 0.6894, 0.9524, 0.6856, 0.9695, 0.6882, 0.9702, 0.6918, 0.9536, 0.6928, 0.9528, 0.6894, 0.9698, 0.6898, 0.9706, 0.6933, 0.9544, 0.6955, 0.9536, 0.6928, 0.9702, 0.6918, 0.0, 0.0, 0.0, 0.0, 0.0, 0.0, 0.0, 0.0, 0.9705, 0.6956, 0.9551, 0.6983, 0.9544, 0.6955, 0.9703, 0.6941, 0.006567, 0.8425, 0.005864, 0.8325, 0.004455, 0.8335, 0.003324, 0.8445, 0.0, 0.0, 0.0, 0.0, 0.0, 0.0, 0.01161, 0.8343, 0.006909, 0.8311, 0.005864, 0.8325, 0.006567, 0.8425, 0.0, 0.0, 0.0, 0.0, 0.0, 0.0, 0.0, 0.0, 0.0, 0.0, 0.0, 0.0, 0.01311, 0.8271, 0.009862, 0.8262, 0.009223, 0.8283, 0.01208, 0.8312, 0.01208, 0.8312, 0.009223, 0.8283, 0.008051, 0.8297, 0.01161, 0.8343, 0.01212, 0.8153, 0.009164, 0.8231, 0.009753, 0.8248, 0.01285, 0.8243, 0.01285, 0.8243, 0.009753, 0.8248, 0.009862, 0.8262, 0.01311, 0.8271, 0.01026, 0.8127, 0.007121, 0.816, 0.009164, 0.8231, 0.01212, 0.8153, 0.005543, 0.8108, 0.005639, 0.8152, 0.007121, 0.816, 0.01026, 0.8127, 0.0, 0.0, 0.0, 0.0, 0.0, 0.0, 0.0, 0.0, 0.0, 0.0, 0.0, 0.0, 0.005638, 0.5683, 0.005569, 0.5708, 0.003454, 0.5699, 0.003634, 0.5664, 0.0, 0.0, 0.0, 0.0, 0.0, 0.0, 0.0, 0.0, 0.0, 0.0, 0.0, 0.0, 0.0, 0.0, 0.0, 0.0, 0.0, 0.0, 0.007784, 0.5707, 0.006506, 0.5727, 0.005247, 0.5716, 0.005638, 0.5683, 0.0, 0.0, 0.0, 0.0, 0.0, 0.0, 0.009172, 0.5734, 0.006486, 0.5741, 0.006506, 0.5727, 0.007784, 0.5707, 0.00958, 0.5758, 0.007211, 0.5753, 0.006486, 0.5741, 0.009172, 0.5734, 0.008772, 0.5793, 0.006263, 0.5771, 0.007211, 0.5753, 0.00958, 0.5758, 0.007037, 0.5818, 0.006021, 0.5784, 0.006263, 0.5771, 0.008772, 0.5793, 0.00415, 0.5839, 0.004571, 0.5793, 0.006021, 0.5784, 0.007037, 0.5818, 0.0, 0.0, 0.0, 0.0, 0.0, 0.0, 0.0, 0.0, 0.0, 0.0, 0.0, 0.0, 0.002601, 0.5857, 0.003852, 0.5811, 0.003263, 0.5801, 0.00415, 0.5839, 0.0, 0.0, 0.0, 0.0, 0.0, 0.0, 0.5026, 0.6518, 0.6543, 0.6782, 0.6528, 0.6978, 0.4818, 0.6785, 0.1379, 0.9525, 0.1882, 0.9468, 0.1911, 0.9387, 0.1405, 0.9377, 0.7938, 0.6882, 0.6552, 0.6624, 0.6566, 0.6533, 0.7938, 0.6882, 0.6566, 0.6533, 0.6573, 0.6491, 0.795, 0.6811, 0.795, 0.6811, 0.6573, 0.6491, 0.6597, 0.6386, 0.795, 0.6811, 0.6597, 0.6386, 0.6613, 0.6314, 0.7953, 0.6685, 0.7953, 0.6685, 0.6613, 0.6314, 0.6633, 0.6187, 0.7953, 0.6685, 0.6633, 0.6187, 0.6644, 0.6125, 0.7971, 0.6566, 0.7971, 0.6566, 0.6644, 0.6125, 0.6665, 0.6, 0.7971, 0.6566, 0.6665, 0.6, 0.6676, 0.5949, 0.7996, 0.6473, 0.7996, 0.6473, 0.6676, 0.5949, 0.6703, 0.5799, 0.7996, 0.6473, 0.6703, 0.5799, 0.6715, 0.5745, 0.8029, 0.6372, 0.8029, 0.6372, 0.6715, 0.5745, 0.6731, 0.5628, 0.6762, 0.5471, 0.679, 0.5326, 0.8161, 0.614, 0.8129, 0.62, 0.8098, 0.626, 0.8068, 0.8927, 0.8106, 0.8847, 0.6758, 0.8099, 0.6742, 0.8182, 0.6731, 0.828, 0.8068, 0.8927, 0.6742, 0.8182, 0.8068, 0.8927, 0.6731, 0.828, 0.6704, 0.836, 0.8068, 0.8927, 0.6704, 0.836, 0.6703, 0.8379, 0.8025, 0.9044, 0.8025, 0.9044, 0.6703, 0.8379, 0.6655, 0.8604, 0.8025, 0.9044, 0.6655, 0.8604, 0.664, 0.8655, 0.7982, 0.9171, 0.7982, 0.9171, 0.664, 0.8655, 0.6602, 0.8859, 0.7982, 0.9171, 0.6602, 0.8859, 0.6579, 0.8967, 0.7955, 0.9325, 0.7955, 0.9325, 0.6579, 0.8967, 0.6564, 0.9056, 0.7955, 0.9325, 0.6564, 0.9056, 0.6572, 0.9097, 0.7947, 0.9466, 0.7947, 0.9466, 0.6572, 0.9097, 0.6556, 0.9166, 0.7947, 0.9466, 0.6556, 0.9166, 0.6546, 0.9208, 0.7929, 0.9557, 0.7923, 0.696, 0.6526, 0.6782, 0.6552, 0.6624, 0.7938, 0.6882, 0.1227, 0.9359, 0.1379, 0.9525, 0.1405, 0.9377, 0.128, 0.9341, 0.7904, 0.9674, 0.8269, 0.9657, 0.8278, 0.9601, 0.7929, 0.9557, 0.8748, 0.6966, 0.9536, 0.6928, 0.9544, 0.6955, 0.8758, 0.701, 0.8737, 0.6888, 0.9528, 0.6894, 0.9536, 0.6928, 0.8748, 0.6966, 0.7953, 0.6685, 0.833, 0.6792, 0.8326, 0.6845, 0.8325, 0.6903, 0.795, 0.6811, 0.874, 0.6692, 0.9525, 0.6813, 0.9524, 0.6856, 0.8731, 0.6793, 0.8747, 0.6606, 0.9535, 0.6754, 0.9525, 0.6813, 0.874, 0.6692, 0.8778, 0.6511, 0.9544, 0.6708, 0.9535, 0.6754, 0.8747, 0.6606, 0.8161, 0.614, 0.8516, 0.6317, 0.8493, 0.6357, 0.847, 0.64, 0.8098, 0.626, 0.8129, 0.62, 0.8106, 0.8847, 0.847, 0.8961, 0.8497, 0.8915, 0.8528, 0.886, 0.8181, 0.8701, 0.8144, 0.8774, 0.8068, 0.8927, 0.8416, 0.9056, 0.8434, 0.9016, 0.847, 0.8961, 0.8106, 0.8847, 0.8025, 0.9044, 0.8368, 0.9171, 0.8391, 0.9113, 0.8416, 0.9056, 0.8068, 0.8927, 0.7955, 0.9325, 0.8298, 0.9412, 0.8309, 0.9351, 0.8322, 0.9282, 0.7982, 0.9171, 0.8832, 0.9286, 0.8322, 0.9282, 0.8309, 0.9351, 0.8298, 0.9412, 0.8846, 0.9405, 0.7929, 0.9557, 0.8278, 0.9601, 0.8282, 0.9557, 0.8289, 0.9522, 0.7947, 0.9466, 0.8758, 0.701, 0.9544, 0.6955, 0.9551, 0.6983, 0.8775, 0.7137, 0.9873, 0.6923, 0.9705, 0.6956, 0.9703, 0.6941, 0.9882, 0.6905, 0.9706, 0.6933, 0.9702, 0.6918, 0.9882, 0.6905, 0.9702, 0.6918, 0.9698, 0.6898, 0.9882, 0.6905, 0.9698, 0.6898, 0.9695, 0.6882, 0.9882, 0.6905, 0.9695, 0.6882, 0.9691, 0.6861, 0.9882, 0.6905, 0.9691, 0.6861, 0.9691, 0.6828, 0.9882, 0.6905, 0.9691, 0.6828, 0.9696, 0.6799, 0.9882, 0.6905, 0.9696, 0.6799, 0.9706, 0.6767, 0.9998, 0.9413, 0.9857, 0.9252, 0.9842, 0.929, 0.9998, 0.9413, 0.9842, 0.929, 0.986, 0.9351, 0.9998, 0.9413, 0.986, 0.9351, 0.9842, 0.937, 0.9998, 0.9413, 0.9842, 0.937, 0.9847, 0.9395, 0.9998, 0.9413, 0.9847, 0.9395, 0.985, 0.9414, 0.9998, 0.9413, 0.985, 0.9414, 0.9857, 0.9438, 0.9998, 0.9413, 0.9857, 0.9438, 0.9863, 0.9454, 0.3323, 0.5324, 0.3149, 0.534, 0.3149, 0.5323, 0.7971, 0.6566, 0.8347, 0.6689, 0.8336, 0.6739, 0.833, 0.6792, 0.7953, 0.6685, 0.7904, 0.9674, 0.6513, 0.9384, 0.6471, 0.9557, 0.7878, 0.9793, 0.0867, 0.9381, 0.1227, 0.9359, 0.128, 0.9341, 0.08919, 0.9277, 0.05557, 0.8734, 0.08854, 0.8934, 0.09992, 0.8888, 0.06229, 0.8663, 0.1259, 0.6482, 0.1408, 0.6465, 0.1396, 0.6472, 0.1251, 0.6489, 0.1253, 0.6259, 0.1259, 0.6482, 0.1251, 0.6489, 0.1229, 0.6244, 0.1406, 0.6243, 0.1253, 0.6259, 0.1229, 0.6244, 0.1415, 0.6213, 0.1408, 0.6465, 0.1406, 0.6221, 0.1415, 0.6175, 0.1396, 0.6472, 0.115, 0.6503, 0.1242, 0.6483, 0.1251, 0.6489, 0.1139, 0.6511, 0.1224, 0.6264, 0.115, 0.6503, 0.1139, 0.6511, 0.1215, 0.6258, 0.1217, 0.6471, 0.1224, 0.6471, 0.1215, 0.6465, 0.1229, 0.6451, 0.1242, 0.6483, 0.1217, 0.6264, 0.1229, 0.6244, 0.1251, 0.6489, 0.09543, 0.6329, 0.1132, 0.6496, 0.1139, 0.6511, 0.09261, 0.6326, 0.1222, 0.6313, 0.0976, 0.6373, 0.09478, 0.6369, 0.1237, 0.6301, 0.1132, 0.6496, 0.12, 0.627, 0.1215, 0.6258, 0.1139, 0.6511, 0.09734, 0.6382, 0.08439, 0.6437, 0.08311, 0.644, 0.09695, 0.6369, 0.1123, 0.6512, 0.093, 0.6339, 0.09261, 0.6326, 0.1139, 0.6511, 0.1102, 0.6557, 0.1123, 0.6512, 0.1139, 0.6511, 0.1107, 0.658, 0.08005, 0.6394, 0.1102, 0.6557, 0.1107, 0.658, 0.07877, 0.6396, 0.9669, 0.7353, 0.9992, 0.7351, 1.0, 0.7339, 0.9657, 0.7341, 0.09361, 0.6791, 0.103, 0.6673, 0.1045, 0.6692, 0.09392, 0.6806, 0.103, 0.6673, 0.1083, 0.6578, 0.1107, 0.658, 0.1045, 0.6692, 0.07903, 0.6409, 0.06523, 0.65, 0.06362, 0.6502, 0.07877, 0.6396, 0.06523, 0.65, 0.09361, 0.6791, 0.09392, 0.6806, 0.06362, 0.6502, 0.06372, 0.9098, 0.08867, 0.895, 0.08854, 0.8934, 0.0621, 0.9099, 0.08867, 0.895, 0.09692, 0.9179, 0.0985, 0.9178, 0.08854, 0.8934, 0.0, 0.0, 0.0, 0.0, 0.0, 0.0, 0.0, 0.0, 0.5517, 0.522, 0.5519, 0.4954, 0.5531, 0.4945, 0.553, 0.5229, 0.0, 0.0, 0.0, 0.0, 0.0, 0.0, 0.0, 0.0, 0.09144, 0.8958, 0.1017, 0.8934, 0.1013, 0.8915, 0.08991, 0.8961, 0.09783, 0.9156, 0.09007, 0.8931, 0.08854, 0.8934, 0.0985, 0.9178, 0.1145, 0.9051, 0.09783, 0.9156, 0.0985, 0.9178, 0.1159, 0.9046, 0.1003, 0.8906, 0.1145, 0.9051, 0.1159, 0.9046, 0.09992, 0.8888, 0.1031, 0.8922, 0.1221, 0.8874, 0.1232, 0.8862, 0.1005, 0.8915, 0.1149, 0.9025, 0.1026, 0.8895, 0.09992, 0.8888, 0.1159, 0.9046, 0.1216, 0.8846, 0.1149, 0.9025, 0.1159, 0.9046, 0.1226, 0.8834, 0.1168, 0.9037, 0.1235, 0.8842, 0.1226, 0.8834, 0.1159, 0.9046, 0.1272, 0.9034, 0.1168, 0.9037, 0.1159, 0.9046, 0.128, 0.9042, 0.1317, 0.8848, 0.1272, 0.9034, 0.128, 0.9042, 0.1331, 0.8844, 0.1235, 0.8842, 0.1317, 0.8848, 0.1331, 0.8844, 0.1226, 0.8834, 0.129, 0.9032, 0.1335, 0.8848, 0.1331, 0.8844, 0.128, 0.9042, 0.1391, 0.9017, 0.129, 0.9032, 0.128, 0.9042, 0.1401, 0.9026, 0.1398, 0.8817, 0.1391, 0.9017, 0.1401, 0.9026, 0.1408, 0.8807, 0.1302, 0.8842, 0.1398, 0.8817, 0.1408, 0.8807, 0.1293, 0.8833, 0.6758, 0.8099, 0.6768, 0.8067, 0.6786, 0.7933, 0.6205, 0.7606, 0.5102, 0.7446, 0.506, 0.7738, 0.6742, 0.8182, 0.6768, 0.8067, 0.6758, 0.8099, 0.8106, 0.8847, 0.8144, 0.8774, 0.8181, 0.8701, 0.6786, 0.7933, 0.6731, 0.5628, 0.6715, 0.5714, 0.6001, 0.534, 0.5133, 0.523, 0.5186, 0.4982, 0.6112, 0.4999, 0.679, 0.5326, 0.6762, 0.5471, 0.5124, 0.5299, 0.5133, 0.5052, 0.6001, 0.534, 0.6715, 0.5714, 0.6695, 0.5826, 0.5902, 0.5512])
me_dhc_5_buffalo_002.materials.append(mat_dhc_5_rcaf_yellow_001)
me_dhc_5_buffalo_002.materials.append(mat_caribou_paint_001)
me_dhc_5_buffalo_002.use_remesh_fix_poles = True
me_dhc_5_buffalo_002.use_remesh_preserve_attributes = False
me_dhc_5_buffalo_002.update()

# ---- objects
ob_camera = bpy.data.objects.new('Camera', cam_camera)
ob_light = bpy.data.objects.new('Light', light_light)
ob_area = bpy.data.objects.new('Area', light_area)
ob_area_001 = bpy.data.objects.new('Area.001', light_area_001)
ob_dhc_5_buffalo__fuselage = bpy.data.objects.new('DHC-5_Buffalo._fuselage', me_dhc_5_buffalo_002)

# ---- transforms, parenting, visibility, modifiers, constraints
ob_camera.location = (7.359, -6.926, 4.958)
ob_camera.rotation_euler = (1.109, 0.0, 0.8149)
ob_camera.lock_rotations_4d = False
ob_camera.empty_display_type = 'ARROWS'
ob_camera.color = (0.0, 0.0, 0.0, 0.0)
ob_camera.display_type = 'WIRE'
ob_camera.lineart.crease_threshold = 0.0
ob_light.location = (33.85, 11.1, 9.889)
ob_light.rotation_euler = (1.319, 0.4729, 2.079)
ob_light.lock_rotations_4d = False
ob_light.empty_display_type = 'ARROWS'
ob_light.color = (0.0, 0.0, 0.0, 0.0)
ob_light.lineart.crease_threshold = 0.0
ob_area.location = (-25.12, 16.97, 13.46)
ob_area.rotation_euler = (-1.189, -0.5272, 0.4592)
ob_area_001.location = (-0.7298, -58.98, 16.35)
ob_area_001.rotation_euler = (1.044, -0.8041, 0.3874)
ob_dhc_5_buffalo__fuselage.location = (0.0, 0.0, 0.0)
ob_dhc_5_buffalo__fuselage.scale = (1.025, 1.025, 1.025)

# ---- collection membership
scene.collection.objects.link(ob_camera)
scene.collection.objects.link(ob_light)
scene.collection.objects.link(ob_area)
scene.collection.objects.link(ob_area_001)
col_fuselage.objects.link(ob_dhc_5_buffalo__fuselage)

# ---- scene / render settings (as saved in the file)
scene.camera = ob_camera
scene.frame_start = 1; scene.frame_end = 250; scene.frame_set(1)
scene.render.engine = 'BLENDER_EEVEE_NEXT'
scene.cycles.use_denoising = False
scene.cycles.samples = 128
scene.cycles.sampling_pattern = 'TABULATED_SOBOL'
scene.cycles.use_adaptive_sampling = False
scene.cycles.use_light_tree = False
scene.view_settings.view_transform = 'Filmic'
bpy.context.view_layer.update()
